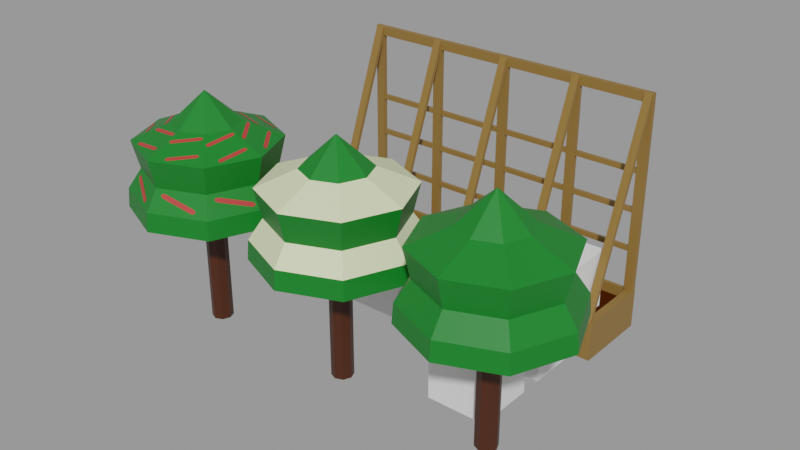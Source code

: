 # Source: Cofe.blend  (saved by Blender 2.90.8; exported with 4.5.12 LTS)
import bpy
from mathutils import Matrix  # noqa: F401  (used for matrix-valued properties, if any)

bpy.ops.wm.read_factory_settings(use_empty=True)
scene = bpy.context.scene
scene.name = 'With bed'

# ---- collections
col_places = bpy.data.collections.new('Places'); scene.collection.children.link(col_places)
col_test = bpy.data.collections.new('Test'); scene.collection.children.link(col_test)

# ---- materials (node trees are filled in below, after node groups)
mat_wood = bpy.data.materials.new('Wood')
mat_wood.use_transparent_shadow = False
mat_ground = bpy.data.materials.new('Ground')
mat_ground.use_transparent_shadow = False
mat_grass_green = bpy.data.materials.new('Grass green')
mat_grass_green.use_transparent_shadow = False
mat_trunk = bpy.data.materials.new('Trunk')
mat_trunk.use_transparent_shadow = False
mat_cofe_main = bpy.data.materials.new('Cofe main')
mat_cofe_main.use_transparent_shadow = False
mat_white_flower = bpy.data.materials.new('White Flower')
mat_white_flower.use_transparent_shadow = False

# ---- node groups
ng_auto_smooth = bpy.data.node_groups.new('Auto Smooth', 'GeometryNodeTree')
_s = ng_auto_smooth.interface.new_socket(name='Geometry', in_out='OUTPUT', socket_type='NodeSocketGeometry')
_s = ng_auto_smooth.interface.new_socket(name='Geometry', in_out='INPUT', socket_type='NodeSocketGeometry')
_s = ng_auto_smooth.interface.new_socket(name='Angle', in_out='INPUT', socket_type='NodeSocketFloat')
_s.subtype = 'ANGLE'
_s.min_value = 0.0
_s.max_value = 3.142
ng_auto_smooth.is_modifier = True
_N = ng_auto_smooth.nodes; _L = ng_auto_smooth.links
n0 = _N.new('NodeGroupOutput'); n0.name = 'Group Output'; n0.location = (480, -100)
n1 = _N.new('NodeGroupInput'); n1.name = 'Group Input'; n1.location = (-420, -300)
n2 = _N.new('NodeGroupInput'); n2.name = 'Group Input.001'; n2.location = (-60, -100)
n3 = _N.new('GeometryNodeSetShadeSmooth'); n3.name = 'Set Shade Smooth'; n3.location = (120, -100)
n3.domain = 'EDGE'
n4 = _N.new('GeometryNodeSetShadeSmooth'); n4.name = 'Set Shade Smooth.001'; n4.location = (300, -100)
n5 = _N.new('GeometryNodeInputMeshEdgeAngle'); n5.name = 'Edge Angle'; n5.location = (-420, -220)
n6 = _N.new('GeometryNodeInputEdgeSmooth'); n6.name = 'Is Edge Smooth'; n6.location = (-60, -160)
n7 = _N.new('GeometryNodeInputShadeSmooth'); n7.name = 'Is Face Smooth'; n7.location = (-240, -340)
n8 = _N.new('FunctionNodeBooleanMath'); n8.name = 'Boolean Math'; n8.location = (-60, -220)
n9 = _N.new('FunctionNodeCompare'); n9.name = 'Compare'; n9.location = (-240, -180)
n9.operation = 'LESS_EQUAL'
_L.new(n5.outputs[0], n9.inputs[0])
_L.new(n4.outputs[0], n0.inputs[0])
_L.new(n1.outputs[1], n9.inputs[1])
_L.new(n9.outputs[0], n8.inputs[0])
_L.new(n7.outputs[0], n8.inputs[1])
_L.new(n2.outputs[0], n3.inputs[0])
_L.new(n6.outputs[0], n3.inputs[1])
_L.new(n3.outputs[0], n4.inputs[0])
_L.new(n8.outputs[0], n3.inputs[2])
n0.is_active_output = True

# ---- material node trees
mat_wood.use_nodes = True; mat_wood.node_tree.nodes.clear()
_N = mat_wood.node_tree.nodes; _L = mat_wood.node_tree.links
n0 = _N.new('ShaderNodeBsdfPrincipled'); n0.name = 'Principled BSDF'; n0.location = (10, 300)
n0.distribution = 'GGX'
n0.subsurface_method = 'BURLEY'
n0.inputs[0].default_value = (0.2462, 0.1366, 0.03203, 1.0)
n0.inputs[3].default_value = 1.45
n0.inputs[27].default_value = (0.0, 0.0, 0.0, 1.0)
n0.inputs[28].default_value = 1.0
n1 = _N.new('ShaderNodeOutputMaterial'); n1.name = 'Material Output'; n1.location = (300, 300)
_L.new(n0.outputs[0], n1.inputs[0])
n1.is_active_output = True
mat_ground.use_nodes = True; mat_ground.node_tree.nodes.clear()
_N = mat_ground.node_tree.nodes; _L = mat_ground.node_tree.links
n0 = _N.new('ShaderNodeBsdfPrincipled'); n0.name = 'Principled BSDF'; n0.location = (15, 390)
n0.distribution = 'GGX'
n0.subsurface_method = 'BURLEY'
n0.inputs[0].default_value = (0.05522, 0.01159, 0.0, 1.0)
n0.inputs[2].default_value = 0.5996
n0.inputs[3].default_value = 1.45
n0.inputs[13].default_value = 0.0
n0.inputs[27].default_value = (0.0, 0.0, 0.0, 1.0)
n0.inputs[28].default_value = 1.0
n1 = _N.new('ShaderNodeOutputMaterial'); n1.name = 'Material Output'; n1.location = (305, 390)
_L.new(n0.outputs[0], n1.inputs[0])
n1.is_active_output = True
mat_grass_green.use_nodes = True; mat_grass_green.node_tree.nodes.clear()
_N = mat_grass_green.node_tree.nodes; _L = mat_grass_green.node_tree.links
n0 = _N.new('ShaderNodeBsdfPrincipled'); n0.name = 'Principled BSDF'; n0.location = (10, 300)
n0.distribution = 'GGX'
n0.subsurface_method = 'BURLEY'
n0.inputs[0].default_value = (0.00258, 0.1743, 0.0134, 1.0)
n0.inputs[3].default_value = 1.45
n0.inputs[27].default_value = (0.0, 0.0, 0.0, 1.0)
n0.inputs[28].default_value = 1.0
n1 = _N.new('ShaderNodeOutputMaterial'); n1.name = 'Material Output'; n1.location = (300, 300)
_L.new(n0.outputs[0], n1.inputs[0])
n1.is_active_output = True
mat_trunk.use_nodes = True; mat_trunk.node_tree.nodes.clear()
_N = mat_trunk.node_tree.nodes; _L = mat_trunk.node_tree.links
n0 = _N.new('ShaderNodeBsdfPrincipled'); n0.name = 'Principled BSDF'; n0.location = (10, 300)
n0.distribution = 'GGX'
n0.subsurface_method = 'BURLEY'
n0.inputs[0].default_value = (0.05522, 0.01173, 0.001486, 1.0)
n0.inputs[3].default_value = 1.45
n0.inputs[27].default_value = (0.0, 0.0, 0.0, 1.0)
n0.inputs[28].default_value = 1.0
n1 = _N.new('ShaderNodeOutputMaterial'); n1.name = 'Material Output'; n1.location = (300, 300)
_L.new(n0.outputs[0], n1.inputs[0])
n1.is_active_output = True
mat_cofe_main.use_nodes = True; mat_cofe_main.node_tree.nodes.clear()
_N = mat_cofe_main.node_tree.nodes; _L = mat_cofe_main.node_tree.links
n0 = _N.new('ShaderNodeBsdfPrincipled'); n0.name = 'Principled BSDF'; n0.location = (10, 300)
n0.distribution = 'GGX'
n0.subsurface_method = 'BURLEY'
n0.inputs[0].default_value = (0.4699, 0.0342, 0.0329, 1.0)
n0.inputs[3].default_value = 1.45
n0.inputs[27].default_value = (0.0, 0.0, 0.0, 1.0)
n0.inputs[28].default_value = 1.0
n1 = _N.new('ShaderNodeOutputMaterial'); n1.name = 'Material Output'; n1.location = (300, 300)
_L.new(n0.outputs[0], n1.inputs[0])
n1.is_active_output = True
mat_white_flower.use_nodes = True; mat_white_flower.node_tree.nodes.clear()
_N = mat_white_flower.node_tree.nodes; _L = mat_white_flower.node_tree.links
n0 = _N.new('ShaderNodeBsdfPrincipled'); n0.name = 'Principled BSDF'; n0.location = (10, 300)
n0.distribution = 'GGX'
n0.subsurface_method = 'BURLEY'
n0.inputs[0].default_value = (0.7385, 0.8, 0.4854, 1.0)
n0.inputs[3].default_value = 1.45
n0.inputs[27].default_value = (0.0, 0.0, 0.0, 1.0)
n0.inputs[28].default_value = 1.0
n1 = _N.new('ShaderNodeOutputMaterial'); n1.name = 'Material Output'; n1.location = (300, 300)
_L.new(n0.outputs[0], n1.inputs[0])
n1.is_active_output = True

# ---- meshes
me_cube_003 = bpy.data.meshes.new('Cube.003')
me_cube_003.from_pydata([(-1.0, -1.0, -1.0), (-1.0, -1.0, 1.0), (-1.0, 1.0, -1.0), (-1.0, 1.0, 1.0), (1.0, -1.0, -1.0), (1.0, -1.0, 1.0), (1.0, 1.0, -1.0), (1.0, 1.0, 1.0)], [], [(0, 1, 3, 2), (2, 3, 7, 6), (6, 7, 5, 4), (4, 5, 1, 0), (2, 6, 4, 0), (7, 3, 1, 5)])
_uv = me_cube_003.uv_layers.new(name='UVMap')
_uv.uv.foreach_set('vector', [0.375, 0.0, 0.625, 0.0, 0.625, 0.25, 0.375, 0.25, 0.375, 0.25, 0.625, 0.25, 0.625, 0.5, 0.375, 0.5, 0.375, 0.5, 0.625, 0.5, 0.625, 0.75, 0.375, 0.75, 0.375, 0.75, 0.625, 0.75, 0.625, 1.0, 0.375, 1.0, 0.125, 0.5, 0.375, 0.5, 0.375, 0.75, 0.125, 0.75, 0.625, 0.5, 0.875, 0.5, 0.875, 0.75, 0.625, 0.75])
me_cube_003.use_remesh_fix_poles = True
me_cube_003.use_remesh_preserve_attributes = False
me_cube_003.use_mirror_vertex_groups = False
me_cube_003.update()
me_cube_002 = bpy.data.meshes.new('Cube.002')
me_cube_002.from_pydata([(8.0, 0.0, 1.0), (8.0, 0.0, 0.0), (8.0, -1.982, 0.0), (0.0, 0.0, 0.0), (0.0, -1.982, 1.0), (0.0, -1.982, 0.0), (7.806, -1.886, 1.0), (0.194, -1.886, 1.0), (7.806, -0.09613, 1.0), (0.194, -0.09613, 1.0), (8.0, -1.982, 1.0), (0.0, 0.0, 1.0), (7.806, -1.886, 0.7344), (0.194, -1.886, 0.7344), (7.806, -0.09613, 0.7344), (0.194, -0.09613, 0.7344), (0.002396, -0.1194, 1.002), (0.002396, -0.1194, 5.763), (0.002396, -0.0006918, 1.002), (0.002396, -0.0006918, 5.763), (0.242, -0.1194, 1.002), (0.242, -0.1194, 5.763), (0.242, -0.0006918, 1.002), (0.242, -0.0006918, 5.763), (1.884, -0.1194, 1.002), (1.884, -0.1194, 5.763), (1.884, -0.0006918, 1.002), (1.884, -0.0006918, 5.763), (2.123, -0.1194, 1.002), (2.123, -0.1194, 5.763), (2.123, -0.0006918, 1.002), (2.123, -0.0006918, 5.763), (3.884, -0.1194, 1.002), (3.884, -0.1194, 5.763), (3.884, -0.0006918, 1.002), (3.884, -0.0006918, 5.763), (4.123, -0.1194, 1.002), (4.123, -0.1194, 5.763), (4.123, -0.0006918, 1.002), (4.123, -0.0006918, 5.763), (5.884, -0.1194, 1.002), (5.884, -0.1194, 5.763), (5.884, -0.0006918, 1.002), (5.884, -0.0006918, 5.763), (6.123, -0.1194, 1.002), (6.123, -0.1194, 5.763), (6.123, -0.0006918, 1.002), (6.123, -0.0006918, 5.763), (7.75, -0.1194, 1.002), (7.75, -0.1194, 5.763), (7.75, -0.0006918, 1.002), (7.75, -0.0006918, 5.763), (7.99, -0.1194, 1.002), (7.99, -0.1194, 5.763), (7.99, -0.0006918, 1.002), (7.99, -0.0006918, 5.763), (0.003793, -0.1188, 6.002), (7.985, -0.1188, 6.002), (0.003793, -0.0001202, 6.002), (7.985, -0.0001193, 6.002), (0.003793, -0.1188, 5.763), (7.985, -0.1188, 5.763), (0.003793, -0.0001202, 5.763), (7.985, -0.0001193, 5.763), (0.02132, -1.982, 1.0), (0.02268, -0.1186, 6.002), (0.02132, -1.886, 1.0), (0.02268, -0.1194, 5.715), (0.2349, -1.982, 1.0), (0.2363, -0.1186, 6.002), (0.2349, -1.886, 1.0), (0.2363, -0.1194, 5.715), (5.895, -1.982, 1.0), (5.897, -0.1186, 6.002), (5.895, -1.886, 1.0), (5.897, -0.1194, 5.715), (6.099, -1.982, 1.0), (6.1, -0.1186, 6.002), (6.099, -1.886, 1.0), (6.1, -0.1194, 5.715), (3.894, -1.982, 1.0), (3.896, -0.1186, 6.002), (3.894, -1.886, 1.0), (3.896, -0.1194, 5.715), (4.099, -1.982, 1.0), (4.101, -0.1186, 6.002), (4.099, -1.886, 1.0), (4.101, -0.1194, 5.715), (1.896, -1.982, 1.0), (1.897, -0.1186, 6.002), (1.896, -1.886, 1.0), (1.897, -0.1194, 5.715), (2.098, -1.982, 1.0), (2.099, -0.1186, 6.002), (2.098, -1.886, 1.0), (2.099, -0.1194, 5.715), (7.769, -1.982, 1.0), (7.77, -0.1186, 6.002), (7.769, -1.886, 1.0), (7.77, -0.1194, 5.715), (7.961, -1.982, 1.0), (7.962, -0.1186, 6.002), (7.961, -1.886, 1.0), (7.962, -0.1194, 5.715), (7.806, -0.1057, 2.019), (0.1781, -0.1057, 2.019), (7.806, -0.01446, 2.019), (0.1781, -0.01446, 2.019), (7.806, -0.1057, 2.141), (0.1781, -0.1057, 2.141), (7.806, -0.01446, 2.141), (0.1781, -0.01446, 2.141), (7.806, -0.1057, 3.028), (0.1781, -0.1057, 3.028), (7.806, -0.01446, 3.028), (0.1781, -0.01446, 3.028), (7.806, -0.1057, 3.15), (0.1781, -0.1057, 3.15), (7.806, -0.01446, 3.15), (0.1781, -0.01446, 3.15), (7.806, -0.1057, 4.016), (0.1781, -0.1057, 4.016), (7.806, -0.01446, 4.016), (0.1781, -0.01446, 4.016), (7.806, -0.1057, 4.137), (0.1781, -0.1057, 4.137), (7.806, -0.01446, 4.137), (0.1781, -0.01446, 4.137)], [], [(2, 10, 4, 5), (5, 4, 11, 3), (1, 0, 10, 2), (3, 11, 0, 1), (8, 9, 15, 14), (6, 7, 4, 10), (8, 6, 10, 0), (7, 9, 11, 4), (9, 8, 0, 11), (14, 15, 13, 12), (6, 8, 14, 12), (9, 7, 13, 15), (7, 6, 12, 13), (16, 17, 19, 18), (18, 19, 23, 22), (22, 23, 21, 20), (20, 21, 17, 16), (24, 25, 27, 26), (26, 27, 31, 30), (30, 31, 29, 28), (28, 29, 25, 24), (108, 109, 105, 104), (32, 33, 35, 34), (34, 35, 39, 38), (38, 39, 37, 36), (36, 37, 33, 32), (110, 111, 109, 108), (40, 41, 43, 42), (42, 43, 47, 46), (46, 47, 45, 44), (44, 45, 41, 40), (106, 107, 111, 110), (48, 49, 51, 50), (50, 51, 55, 54), (54, 55, 53, 52), (52, 53, 49, 48), (104, 105, 107, 106), (56, 57, 59, 58), (58, 59, 63, 62), (60, 61, 57, 56), (58, 62, 60, 56), (63, 59, 57, 61), (64, 65, 67, 66), (66, 67, 71, 70), (70, 71, 69, 68), (68, 69, 65, 64), (71, 67, 65, 69), (72, 73, 75, 74), (74, 75, 79, 78), (78, 79, 77, 76), (76, 77, 73, 72), (79, 75, 73, 77), (80, 81, 83, 82), (82, 83, 87, 86), (86, 87, 85, 84), (84, 85, 81, 80), (87, 83, 81, 85), (88, 89, 91, 90), (90, 91, 95, 94), (94, 95, 93, 92), (92, 93, 89, 88), (95, 91, 89, 93), (96, 97, 99, 98), (98, 99, 103, 102), (102, 103, 101, 100), (100, 101, 97, 96), (103, 99, 97, 101), (116, 117, 113, 112), (118, 119, 117, 116), (114, 115, 119, 118), (112, 113, 115, 114), (124, 125, 121, 120), (126, 127, 125, 124), (122, 123, 127, 126), (120, 121, 123, 122)])
me_cube_002.polygons.foreach_set('material_index', [0, 0, 0, 0, 0, 0, 0, 0, 0, 1, 0, 0, 0, 0, 0, 0, 0, 0, 0, 0, 0, 0, 0, 0, 0, 0, 0, 0, 0, 0, 0, 0, 0, 0, 0, 0, 0, 0, 0, 0, 0, 0, 0, 0, 0, 0, 0, 0, 0, 0, 0, 0, 0, 0, 0, 0, 0, 0, 0, 0, 0, 0, 0, 0, 0, 0, 0, 0, 0, 0, 0, 0, 0, 0, 0])
_uv = me_cube_002.uv_layers.new(name='UVMap')
_uv.uv.foreach_set('vector', [0.8022, 0.9922, 0.7102, 0.9922, 0.7102, 0.256, 0.8022, 0.256, 0.005136, 0.9889, 0.005136, 0.8302, 0.6402, 0.8302, 0.6402, 0.9889, 0.3475, 0.2409, 0.3475, 0.08205, 0.9831, 0.08205, 0.9831, 0.2409, 0.8336, 0.261, 0.9249, 0.261, 0.9249, 0.9916, 0.8336, 0.9916, 0.9426, 0.9738, 0.9426, 0.2787, 0.9669, 0.2787, 0.9669, 0.9738, 0.6923, 0.9744, 0.6923, 0.2739, 0.7102, 0.256, 0.7102, 0.9922, 0.3784, 0.05123, 0.9523, 0.05123, 0.9831, 0.08205, 0.3475, 0.08205, 0.03593, 0.7994, 0.6094, 0.7994, 0.6402, 0.8302, 0.005136, 0.8302, 0.9426, 0.2787, 0.9426, 0.9738, 0.9249, 0.9916, 0.9249, 0.261, 0.323, 0.009652, 0.323, 0.6648, 0.01212, 0.6648, 0.01212, 0.009652, 0.9523, 0.05123, 0.3784, 0.05123, 0.3784, 0.009026, 0.9523, 0.009026, 0.6094, 0.7994, 0.03593, 0.7994, 0.03593, 0.7572, 0.6094, 0.7572, 0.6923, 0.2739, 0.6923, 0.9744, 0.6679, 0.9744, 0.6679, 0.2739, 0.375, 0.0, 0.625, 0.0, 0.625, 0.25, 0.375, 0.25, 0.375, 0.25, 0.625, 0.25, 0.625, 0.5, 0.375, 0.5, 0.375, 0.5, 0.625, 0.5, 0.625, 0.75, 0.375, 0.75, 0.375, 0.75, 0.625, 0.75, 0.625, 1.0, 0.375, 1.0, 0.375, 0.0, 0.625, 0.0, 0.625, 0.25, 0.375, 0.25, 0.375, 0.25, 0.625, 0.25, 0.625, 0.5, 0.375, 0.5, 0.375, 0.5, 0.625, 0.5, 0.625, 0.75, 0.375, 0.75, 0.375, 0.75, 0.625, 0.75, 0.625, 1.0, 0.375, 1.0, 0.375, 0.75, 0.625, 0.75, 0.625, 1.0, 0.375, 1.0, 0.375, 0.0, 0.625, 0.0, 0.625, 0.25, 0.375, 0.25, 0.375, 0.25, 0.625, 0.25, 0.625, 0.5, 0.375, 0.5, 0.375, 0.5, 0.625, 0.5, 0.625, 0.75, 0.375, 0.75, 0.375, 0.75, 0.625, 0.75, 0.625, 1.0, 0.375, 1.0, 0.375, 0.5, 0.625, 0.5, 0.625, 0.75, 0.375, 0.75, 0.375, 0.0, 0.625, 0.0, 0.625, 0.25, 0.375, 0.25, 0.375, 0.25, 0.625, 0.25, 0.625, 0.5, 0.375, 0.5, 0.375, 0.5, 0.625, 0.5, 0.625, 0.75, 0.375, 0.75, 0.375, 0.75, 0.625, 0.75, 0.625, 1.0, 0.375, 1.0, 0.375, 0.25, 0.625, 0.25, 0.625, 0.5, 0.375, 0.5, 0.375, 0.0, 0.625, 0.0, 0.625, 0.25, 0.375, 0.25, 0.375, 0.25, 0.625, 0.25, 0.625, 0.5, 0.375, 0.5, 0.375, 0.5, 0.625, 0.5, 0.625, 0.75, 0.375, 0.75, 0.375, 0.75, 0.625, 0.75, 0.625, 1.0, 0.375, 1.0, 0.375, 0.0, 0.625, 0.0, 0.625, 0.25, 0.375, 0.25, 0.375, 0.0, 0.6244, 0.0, 0.6244, 0.25, 0.375, 0.25, 0.375, 0.25, 0.6244, 0.25, 0.6244, 0.5, 0.375, 0.5, 0.375, 0.75, 0.6244, 0.75, 0.6244, 1.0, 0.375, 1.0, 0.125, 0.5, 0.375, 0.5, 0.375, 0.75, 0.125, 0.75, 0.6244, 0.5, 0.875, 0.5, 0.875, 0.75, 0.6244, 0.75, 0.375, 0.0, 0.6121, 0.0, 0.6121, 0.25, 0.375, 0.25, 0.375, 0.25, 0.6121, 0.25, 0.6121, 0.5, 0.375, 0.5, 0.375, 0.5, 0.6121, 0.5, 0.6121, 0.75, 0.375, 0.75, 0.375, 0.75, 0.6121, 0.75, 0.6121, 1.0, 0.375, 1.0, 0.6121, 0.5, 0.875, 0.5, 0.875, 0.75, 0.6121, 0.75, 0.375, 0.0, 0.6121, 0.0, 0.6121, 0.25, 0.375, 0.25, 0.375, 0.25, 0.6121, 0.25, 0.6121, 0.5, 0.375, 0.5, 0.375, 0.5, 0.6121, 0.5, 0.6121, 0.75, 0.375, 0.75, 0.375, 0.75, 0.6121, 0.75, 0.6121, 1.0, 0.375, 1.0, 0.6121, 0.5, 0.875, 0.5, 0.875, 0.75, 0.6121, 0.75, 0.375, 0.0, 0.6121, 0.0, 0.6121, 0.25, 0.375, 0.25, 0.375, 0.25, 0.6121, 0.25, 0.6121, 0.5, 0.375, 0.5, 0.375, 0.5, 0.6121, 0.5, 0.6121, 0.75, 0.375, 0.75, 0.375, 0.75, 0.6121, 0.75, 0.6121, 1.0, 0.375, 1.0, 0.6121, 0.5, 0.875, 0.5, 0.875, 0.75, 0.6121, 0.75, 0.375, 0.0, 0.6121, 0.0, 0.6121, 0.25, 0.375, 0.25, 0.375, 0.25, 0.6121, 0.25, 0.6121, 0.5, 0.375, 0.5, 0.375, 0.5, 0.6121, 0.5, 0.6121, 0.75, 0.375, 0.75, 0.375, 0.75, 0.6121, 0.75, 0.6121, 1.0, 0.375, 1.0, 0.6121, 0.5, 0.875, 0.5, 0.875, 0.75, 0.6121, 0.75, 0.375, 0.0, 0.6121, 0.0, 0.6121, 0.25, 0.375, 0.25, 0.375, 0.25, 0.6121, 0.25, 0.6121, 0.5, 0.375, 0.5, 0.375, 0.5, 0.6121, 0.5, 0.6121, 0.75, 0.375, 0.75, 0.375, 0.75, 0.6121, 0.75, 0.6121, 1.0, 0.375, 1.0, 0.6121, 0.5, 0.875, 0.5, 0.875, 0.75, 0.6121, 0.75, 0.375, 0.75, 0.625, 0.75, 0.625, 1.0, 0.375, 1.0, 0.375, 0.5, 0.625, 0.5, 0.625, 0.75, 0.375, 0.75, 0.375, 0.25, 0.625, 0.25, 0.625, 0.5, 0.375, 0.5, 0.375, 0.0, 0.625, 0.0, 0.625, 0.25, 0.375, 0.25, 0.375, 0.75, 0.625, 0.75, 0.625, 1.0, 0.375, 1.0, 0.375, 0.5, 0.625, 0.5, 0.625, 0.75, 0.375, 0.75, 0.375, 0.25, 0.625, 0.25, 0.625, 0.5, 0.375, 0.5, 0.375, 0.0, 0.625, 0.0, 0.625, 0.25, 0.375, 0.25])
me_cube_002.materials.append(mat_wood)
me_cube_002.materials.append(mat_ground)
me_cube_002.use_remesh_preserve_volume = False
me_cube_002.use_remesh_preserve_attributes = False
me_cube_002.use_mirror_vertex_groups = False
me_cube_002.update()
me_sphere_004 = bpy.data.meshes.new('Sphere.004')
me_sphere_004.from_pydata([(3.619e-08, 0.8155, 5.135), (2.518e-08, 1.916, 3.539), (-1.379e-07, 8.374e-09, 5.879), (0.5766, 0.5766, 5.135), (1.24, 1.24, 4.731), (1.121, 1.121, 4.029), (1.355, 1.355, 3.539), (1.381, 1.381, 3.072), (0.2621, 1.219e-07, 0.02235), (0.8155, 1.542e-07, 5.135), (1.753, 2.194e-07, 4.731), (1.585, 1.614e-07, 4.029), (1.916, 2.711e-07, 3.539), (1.953, 1.629e-07, 3.072), (0.1854, -0.1854, 0.02235), (4.604e-08, -0.2621, 0.02235), (0.5766, -0.5766, 5.135), (1.24, -1.24, 4.731), (1.121, -1.121, 4.029), (1.355, -1.355, 3.539), (1.381, -1.381, 3.072), (0.1854, 0.1854, 2.718), (-0.1854, -0.1854, 0.02235), (-4.073e-08, -0.8155, 5.135), (9.751e-08, -1.753, 4.731), (7.476e-08, -1.585, 4.029), (5.271e-08, -1.916, 3.539), (2.629e-08, -1.953, 3.072), (-0.2621, 1.219e-07, 0.02235), (-0.1854, 0.1854, 0.02235), (-0.5766, -0.5766, 5.135), (-1.24, -1.24, 4.731), (-1.121, -1.121, 4.029), (-1.355, -1.355, 3.539), (-1.381, -1.381, 3.072), (3.822e-08, 0.2621, 0.02235), (0.1854, 0.1854, 0.02235), (-0.8155, 2.514e-07, 5.135), (-1.753, 9.87e-08, 4.731), (-1.585, 2.086e-07, 4.029), (-1.916, 2.051e-07, 3.539), (-1.953, 1.629e-07, 3.072), (3.822e-08, 0.2621, 2.718), (-0.1854, 0.1854, 2.718), (-0.5766, 0.5766, 5.135), (-1.24, 1.24, 4.731), (-1.121, 1.121, 4.029), (-1.355, 1.355, 3.539), (-1.381, 1.381, 3.072), (-0.2621, 1.219e-07, 2.718), (-0.1854, -0.1854, 2.718), (4.604e-08, -0.2621, 2.718), (-8.35e-08, 1.753, 4.731), (7.476e-08, 1.585, 4.029), (0.1854, -0.1854, 2.718), (-3.192e-08, 1.953, 3.072), (0.2621, 1.219e-07, 2.718), (0.3139, -1.497, 4.793), (0.3437, -1.532, 4.771), (0.5815, -1.266, 4.843), (0.9061, -1.108, 4.85), (0.6355, -1.328, 4.804), (0.3058, -0.8867, 5.056), (0.339, -1.453, 4.807), (0.9158, -1.06, 4.869), (0.8781, -1.141, 4.841), (0.8241, -1.079, 4.88), (0.8617, -1.058, 4.882), (0.3929, -1.515, 4.768), (1.028, -1.394, 3.692), (0.3668, -1.528, 4.767), (0.06795, -1.153, 4.984), (0.03816, -1.118, 5.006), (0.3181, -1.522, 4.781), (0.3206, -1.476, 4.8), (0.6098, -1.534, 3.741), (0.6189, -0.6708, 5.09), (0.1766, -1.612, 3.892), (0.9972, -1.444, 3.635), (0.6457, -0.6994, 5.072), (0.04489, -1.097, 5.013), (0.04239, -1.143, 4.993), (0.0911, -1.149, 4.98), (0.9214, -1.078, 4.859), (0.1804, -1.582, 3.934), (0.1172, -1.136, 4.981), (0.8946, -1.05, 4.878), (1.021, -1.43, 3.642), (0.5859, -0.6786, 5.094), (0.5484, -0.6996, 5.092), (0.6023, -0.762, 5.053), (0.6401, -0.6807, 5.082), (0.06326, -1.074, 5.02), (0.3598, -0.9491, 5.017), (0.6304, -0.7289, 5.062), (1.04, -1.409, 3.662), (1.007, -1.389, 3.711), (0.9749, -1.391, 3.726), (0.2092, -1.616, 3.866), (0.2569, -1.611, 3.845), (0.269, -1.546, 3.935), (0.1686, -1.598, 3.917), (0.9628, -1.457, 3.637), (0.622, -1.469, 3.831), (0.2183, -1.564, 3.939), (-0.3161, 1.5, 4.793), (-0.3459, 1.535, 4.771), (-0.5838, 1.269, 4.843), (-0.9083, 1.111, 4.85), (-0.6377, 1.331, 4.804), (-0.3081, 0.8896, 5.056), (-0.3412, 1.456, 4.807), (-0.918, 1.063, 4.869), (-0.8803, 1.144, 4.841), (-0.8264, 1.081, 4.88), (-0.8639, 1.061, 4.882), (-0.3952, 1.518, 4.768), (-1.031, 1.397, 3.692), (-0.3691, 1.531, 4.767), (-0.07021, 1.156, 4.984), (-0.04042, 1.121, 5.006), (-0.3204, 1.525, 4.781), (-0.3229, 1.479, 4.8), (-0.6121, 1.537, 3.741), (-0.6211, 0.6738, 5.09), (-0.1788, 1.615, 3.892), (-0.9994, 1.447, 3.635), (-0.6479, 0.7023, 5.072), (-0.04715, 1.1, 5.013), (-0.04465, 1.146, 4.993), (-0.09336, 1.152, 4.98), (-0.9237, 1.081, 4.859), (-0.1827, 1.585, 3.934), (-0.1195, 1.139, 4.981), (-0.8968, 1.053, 4.878), (-1.023, 1.433, 3.642), (-0.5882, 0.6815, 5.094), (-0.5506, 0.7025, 5.092), (-0.6046, 0.7649, 5.053), (-0.6423, 0.6836, 5.082), (-0.06552, 1.077, 5.02), (-0.362, 0.952, 5.017), (-0.6326, 0.7318, 5.062), (-1.042, 1.412, 3.662), (-1.009, 1.392, 3.711), (-0.9772, 1.394, 3.726), (-0.2115, 1.619, 3.866), (-0.2591, 1.614, 3.845), (-0.2713, 1.549, 3.935), (-0.1708, 1.601, 3.917), (-0.9651, 1.459, 3.637), (-0.6242, 1.471, 3.831), (-0.2205, 1.566, 3.939), (-0.838, -1.281, 4.793), (-0.8417, -1.327, 4.771), (-0.4851, -1.307, 4.843), (-0.1441, -1.424, 4.85), (-0.4911, -1.389, 4.804), (-0.4121, -0.8436, 5.056), (-0.7889, -1.267, 4.807), (-0.1031, -1.397, 4.869), (-0.1872, -1.428, 4.841), (-0.1813, -1.346, 4.88), (-0.1399, -1.358, 4.882), (-0.7949, -1.35, 4.768), (-0.2597, -1.713, 3.692), (-0.8226, -1.34, 4.767), (-0.7687, -0.8638, 4.984), (-0.765, -0.818, 5.006), (-0.853, -1.302, 4.781), (-0.8181, -1.271, 4.8), (-0.6546, -1.516, 3.741), (-0.03812, -0.9123, 5.09), (-1.016, -1.265, 3.892), (-0.3173, -1.726, 3.635), (-0.03931, -0.9515, 5.072), (-0.7451, -0.8076, 5.013), (-0.78, -0.8389, 4.993), (-0.7496, -0.8774, 4.98), (-0.1123, -1.414, 4.859), (-0.9922, -1.246, 3.934), (-0.7219, -0.8867, 4.981), (-0.1111, -1.375, 4.878), (-0.2906, -1.734, 3.642), (-0.0669, -0.8946, 5.094), (-0.1083, -0.8828, 5.092), (-0.1142, -0.9651, 5.053), (-0.03011, -0.9343, 5.082), (-0.7159, -0.8044, 5.02), (-0.4181, -0.9259, 5.017), (-0.07105, -0.9616, 5.062), (-0.262, -1.732, 3.662), (-0.2715, -1.694, 3.711), (-0.2959, -1.674, 3.726), (-0.9963, -1.291, 3.866), (-0.9587, -1.321, 3.845), (-0.9041, -1.284, 3.935), (-1.012, -1.25, 3.917), (-0.3505, -1.711, 3.637), (-0.6, -1.479, 3.831), (-0.9526, -1.26, 3.939), (0.8358, 1.284, 4.793), (0.8394, 1.33, 4.771), (0.4829, 1.309, 4.843), (0.1418, 1.427, 4.85), (0.4888, 1.392, 4.804), (0.4098, 0.8465, 5.056), (0.7867, 1.27, 4.807), (0.1009, 1.4, 4.869), (0.185, 1.431, 4.841), (0.179, 1.349, 4.88), (0.1377, 1.36, 4.882), (0.7927, 1.353, 4.768), (0.2575, 1.716, 3.692), (0.8204, 1.343, 4.767), (0.7664, 0.8667, 4.984), (0.7627, 0.8209, 5.006), (0.8507, 1.305, 4.781), (0.8159, 1.273, 4.8), (0.6524, 1.519, 3.741), (0.03586, 0.9152, 5.09), (1.014, 1.268, 3.892), (0.315, 1.729, 3.635), (0.03706, 0.9544, 5.072), (0.7429, 0.8105, 5.013), (0.7777, 0.8418, 4.993), (0.7473, 0.8803, 4.98), (0.1101, 1.417, 4.859), (0.9899, 1.249, 3.934), (0.7196, 0.8896, 4.981), (0.1089, 1.378, 4.878), (0.2883, 1.737, 3.642), (0.06465, 0.8975, 5.094), (0.106, 0.8857, 5.092), (0.112, 0.968, 5.053), (0.02785, 0.9372, 5.082), (0.7137, 0.8073, 5.02), (0.4158, 0.9288, 5.017), (0.0688, 0.9645, 5.062), (0.2598, 1.735, 3.662), (0.2693, 1.697, 3.711), (0.2936, 1.677, 3.726), (0.9941, 1.294, 3.866), (0.9564, 1.324, 3.845), (0.9018, 1.286, 3.935), (1.01, 1.253, 3.917), (0.3483, 1.714, 3.637), (0.5977, 1.482, 3.831), (0.9504, 1.263, 3.939), (-1.5, -0.3135, 4.793), (-1.535, -0.3433, 4.771), (-1.268, -0.5812, 4.843), (-1.111, -0.9058, 4.85), (-1.331, -0.6352, 4.804), (-0.8893, -0.3055, 5.056), (-1.455, -0.3386, 4.807), (-1.062, -0.9154, 4.869), (-1.144, -0.8777, 4.841), (-1.081, -0.8238, 4.88), (-1.06, -0.8613, 4.882), (-1.518, -0.3926, 4.768), (-1.396, -1.028, 3.692), (-1.531, -0.3665, 4.767), (-1.156, -0.06762, 4.984), (-1.121, -0.03783, 5.006), (-1.525, -0.3178, 4.781), (-1.478, -0.3203, 4.8), (-1.536, -0.6095, 3.741), (-0.6734, -0.6185, 5.09), (-1.615, -0.1762, 3.892), (-1.446, -0.9968, 3.635), (-0.7019, -0.6454, 5.072), (-1.099, -0.04457, 5.013), (-1.146, -0.04206, 4.993), (-1.152, -0.09077, 4.98), (-1.081, -0.9211, 4.859), (-1.584, -0.1801, 3.934), (-1.139, -0.1169, 4.981), (-1.052, -0.8942, 4.878), (-1.433, -1.021, 3.642), (-0.6812, -0.5856, 5.094), (-0.7022, -0.5481, 5.092), (-0.7645, -0.602, 5.053), (-0.6833, -0.6397, 5.082), (-1.076, -0.06294, 5.02), (-0.9517, -0.3595, 5.017), (-0.7315, -0.6301, 5.062), (-1.411, -1.04, 3.662), (-1.391, -1.006, 3.711), (-1.394, -0.9746, 3.726), (-1.619, -0.2089, 3.866), (-1.613, -0.2566, 3.845), (-1.548, -0.2687, 3.935), (-1.601, -0.1683, 3.917), (-1.459, -0.9625, 3.637), (-1.471, -0.6216, 3.831), (-1.566, -0.218, 3.939), (1.497, 0.3165, 4.793), (1.532, 0.3462, 4.771), (1.266, 0.5841, 4.843), (1.108, 0.9087, 4.85), (1.328, 0.6381, 4.804), (0.887, 0.3084, 5.056), (1.453, 0.3416, 4.807), (1.06, 0.9183, 4.869), (1.141, 0.8806, 4.841), (1.079, 0.8267, 4.88), (1.058, 0.8642, 4.882), (1.515, 0.3955, 4.768), (1.394, 1.031, 3.692), (1.529, 0.3694, 4.767), (1.153, 0.07053, 4.984), (1.118, 0.04074, 5.006), (1.523, 0.3207, 4.781), (1.476, 0.3232, 4.8), (1.534, 0.6124, 3.741), (0.6712, 0.6214, 5.09), (1.612, 0.1791, 3.892), (1.444, 0.9997, 3.635), (0.6997, 0.6483, 5.072), (1.097, 0.04747, 5.013), (1.144, 0.04497, 4.993), (1.15, 0.09368, 4.98), (1.079, 0.924, 4.859), (1.582, 0.183, 3.934), (1.137, 0.1198, 4.981), (1.05, 0.8971, 4.878), (1.431, 1.024, 3.642), (0.679, 0.5885, 5.094), (0.6999, 0.551, 5.092), (0.7623, 0.6049, 5.053), (0.681, 0.6426, 5.082), (1.074, 0.06585, 5.02), (0.9494, 0.3624, 5.017), (0.7293, 0.633, 5.062), (1.409, 1.043, 3.662), (1.389, 1.009, 3.711), (1.392, 0.9775, 3.726), (1.617, 0.2118, 3.866), (1.611, 0.2595, 3.845), (1.546, 0.2716, 3.935), (1.598, 0.1712, 3.917), (1.457, 0.9654, 3.637), (1.469, 0.6245, 3.831), (1.564, 0.2209, 3.939), (-1.283, 0.8383, 4.793), (-1.329, 0.842, 4.771), (-1.309, 0.4854, 4.843), (-1.427, 0.1444, 4.85), (-1.391, 0.4914, 4.804), (-0.8462, 0.4124, 5.056), (-1.27, 0.7893, 4.807), (-1.4, 0.1035, 4.869), (-1.431, 0.1876, 4.841), (-1.348, 0.1816, 4.88), (-1.36, 0.1403, 4.882), (-1.352, 0.7952, 4.768), (-1.716, 0.26, 3.692), (-1.343, 0.8229, 4.767), (-0.8664, 0.769, 4.984), (-0.8205, 0.7653, 5.006), (-1.304, 0.8533, 4.781), (-1.273, 0.8185, 4.8), (-1.519, 0.6549, 3.741), (-0.9149, 0.03845, 5.09), (-1.268, 1.017, 3.892), (-1.729, 0.3176, 3.635), (-0.954, 0.03964, 5.072), (-0.8102, 0.7454, 5.013), (-0.8415, 0.7803, 4.993), (-0.88, 0.7499, 4.98), (-1.417, 0.1127, 4.859), (-1.249, 0.9925, 3.934), (-0.8893, 0.7222, 4.981), (-1.378, 0.1115, 4.878), (-1.736, 0.2909, 3.642), (-0.8972, 0.06723, 5.094), (-0.8854, 0.1086, 5.092), (-0.9677, 0.1145, 5.053), (-0.9369, 0.03043, 5.082), (-0.807, 0.7163, 5.02), (-0.9285, 0.4184, 5.017), (-0.9641, 0.07138, 5.062), (-1.734, 0.2623, 3.662), (-1.697, 0.2718, 3.711), (-1.676, 0.2962, 3.726), (-1.294, 0.9967, 3.866), (-1.324, 0.959, 3.845), (-1.286, 0.9044, 3.935), (-1.252, 1.013, 3.917), (-1.714, 0.3508, 3.637), (-1.481, 0.6003, 3.831), (-1.263, 0.953, 3.939), (1.281, -0.8354, 4.793), (1.327, -0.8391, 4.771), (1.307, -0.4825, 4.843), (1.425, -0.1415, 4.85), (1.389, -0.4885, 4.804), (0.8439, -0.4095, 5.056), (1.268, -0.7864, 4.807), (1.398, -0.1005, 4.869), (1.428, -0.1847, 4.841), (1.346, -0.1787, 4.88), (1.358, -0.1373, 4.882), (1.35, -0.7923, 4.768), (1.713, -0.2571, 3.692), (1.341, -0.82, 4.767), (0.8641, -0.7661, 4.984), (0.8183, -0.7624, 5.006), (1.302, -0.8504, 4.781), (1.271, -0.8155, 4.8), (1.516, -0.652, 3.741), (0.9127, -0.03554, 5.09), (1.265, -1.014, 3.892), (1.727, -0.3147, 3.635), (0.9518, -0.03673, 5.072), (0.8079, -0.7425, 5.013), (0.8392, -0.7774, 4.993), (0.8778, -0.747, 4.98), (1.415, -0.1098, 4.859), (1.247, -0.9896, 3.934), (0.887, -0.7193, 4.981), (1.376, -0.1086, 4.878), (1.734, -0.288, 3.642), (0.8949, -0.06432, 5.094), (0.8831, -0.1057, 5.092), (0.9654, -0.1116, 5.053), (0.9346, -0.02753, 5.082), (0.8047, -0.7133, 5.02), (0.9262, -0.4155, 5.017), (0.9619, -0.06847, 5.062), (1.732, -0.2594, 3.662), (1.695, -0.2689, 3.711), (1.674, -0.2933, 3.726), (1.292, -0.9938, 3.866), (1.321, -0.9561, 3.845), (1.284, -0.9015, 3.935), (1.25, -1.01, 3.917), (1.711, -0.3479, 3.637), (1.479, -0.5974, 3.831), (1.261, -0.9501, 3.939)], [], [(1, 53, 5, 6), (52, 0, 3, 4), (55, 1, 6, 7), (53, 52, 4, 5), (0, 2, 3), (55, 7, 21, 42), (7, 6, 12, 13), (5, 4, 10, 11), (3, 2, 9), (27, 34, 50, 51), (6, 5, 11, 12), (4, 3, 9, 10), (13, 12, 19, 20), (11, 10, 17, 18), (9, 2, 16), (48, 55, 42, 43), (12, 11, 18, 19), (10, 9, 16, 17), (20, 19, 26, 27), (18, 17, 24, 25), (16, 2, 23), (13, 20, 54, 56), (19, 18, 25, 26), (17, 16, 23, 24), (25, 24, 31, 32), (23, 2, 30), (7, 13, 56, 21), (26, 25, 32, 33), (24, 23, 30, 31), (27, 26, 33, 34), (30, 2, 37), (34, 41, 49, 50), (33, 32, 39, 40), (31, 30, 37, 38), (34, 33, 40, 41), (32, 31, 38, 39), (41, 48, 43, 49), (40, 39, 46, 47), (38, 37, 44, 45), (41, 40, 47, 48), (39, 38, 45, 46), (37, 2, 44), (20, 27, 51, 54), (47, 46, 53, 1), (45, 44, 0, 52), (48, 47, 1, 55), (46, 45, 52, 53), (44, 2, 0), (50, 49, 28, 22), (21, 56, 8, 36), (56, 54, 14, 8), (54, 51, 15, 14), (42, 21, 36, 35), (43, 42, 35, 29), (51, 50, 22, 15), (49, 43, 29, 28), (94, 79, 91, 76, 88, 89, 90), (59, 61, 65, 66), (63, 68, 61, 59), (62, 93, 90, 89), (73, 58, 70, 68, 63, 74, 57), (60, 83, 64, 86, 67, 66, 65), (81, 71, 82, 85, 92, 80, 72), (92, 85, 93, 62), (104, 84, 101, 77, 98, 99, 100), (75, 103, 100, 99), (95, 69, 96, 97, 102, 78, 87), (102, 97, 103, 75), (142, 127, 139, 124, 136, 137, 138), (107, 109, 113, 114), (111, 116, 109, 107), (110, 141, 138, 137), (121, 106, 118, 116, 111, 122, 105), (108, 131, 112, 134, 115, 114, 113), (129, 119, 130, 133, 140, 128, 120), (140, 133, 141, 110), (152, 132, 149, 125, 146, 147, 148), (123, 151, 148, 147), (143, 117, 144, 145, 150, 126, 135), (150, 145, 151, 123), (190, 175, 187, 172, 184, 185, 186), (155, 157, 161, 162), (159, 164, 157, 155), (158, 189, 186, 185), (169, 154, 166, 164, 159, 170, 153), (156, 179, 160, 182, 163, 162, 161), (177, 167, 178, 181, 188, 176, 168), (188, 181, 189, 158), (200, 180, 197, 173, 194, 195, 196), (171, 199, 196, 195), (191, 165, 192, 193, 198, 174, 183), (198, 193, 199, 171), (238, 223, 235, 220, 232, 233, 234), (203, 205, 209, 210), (207, 212, 205, 203), (206, 237, 234, 233), (217, 202, 214, 212, 207, 218, 201), (204, 227, 208, 230, 211, 210, 209), (225, 215, 226, 229, 236, 224, 216), (236, 229, 237, 206), (248, 228, 245, 221, 242, 243, 244), (219, 247, 244, 243), (239, 213, 240, 241, 246, 222, 231), (246, 241, 247, 219), (286, 271, 283, 268, 280, 281, 282), (251, 253, 257, 258), (255, 260, 253, 251), (254, 285, 282, 281), (265, 250, 262, 260, 255, 266, 249), (252, 275, 256, 278, 259, 258, 257), (273, 263, 274, 277, 284, 272, 264), (284, 277, 285, 254), (296, 276, 293, 269, 290, 291, 292), (267, 295, 292, 291), (287, 261, 288, 289, 294, 270, 279), (294, 289, 295, 267), (334, 319, 331, 316, 328, 329, 330), (299, 301, 305, 306), (303, 308, 301, 299), (302, 333, 330, 329), (313, 298, 310, 308, 303, 314, 297), (300, 323, 304, 326, 307, 306, 305), (321, 311, 322, 325, 332, 320, 312), (332, 325, 333, 302), (344, 324, 341, 317, 338, 339, 340), (315, 343, 340, 339), (335, 309, 336, 337, 342, 318, 327), (342, 337, 343, 315), (382, 367, 379, 364, 376, 377, 378), (347, 349, 353, 354), (351, 356, 349, 347), (350, 381, 378, 377), (361, 346, 358, 356, 351, 362, 345), (348, 371, 352, 374, 355, 354, 353), (369, 359, 370, 373, 380, 368, 360), (380, 373, 381, 350), (392, 372, 389, 365, 386, 387, 388), (363, 391, 388, 387), (383, 357, 384, 385, 390, 366, 375), (390, 385, 391, 363), (430, 415, 427, 412, 424, 425, 426), (395, 397, 401, 402), (399, 404, 397, 395), (398, 429, 426, 425), (409, 394, 406, 404, 399, 410, 393), (396, 419, 400, 422, 403, 402, 401), (417, 407, 418, 421, 428, 416, 408), (428, 421, 429, 398), (440, 420, 437, 413, 434, 435, 436), (411, 439, 436, 435), (431, 405, 432, 433, 438, 414, 423), (438, 433, 439, 411)])
me_sphere_004.polygons.foreach_set('material_index', [0, 0, 0, 0, 0, 0, 0, 0, 0, 0, 0, 0, 0, 0, 0, 0, 0, 0, 0, 0, 0, 0, 0, 0, 0, 0, 0, 0, 0, 0, 0, 0, 0, 0, 0, 0, 0, 0, 0, 0, 0, 0, 0, 0, 0, 0, 0, 0, 1, 1, 1, 1, 1, 1, 1, 1, 2, 2, 2, 2, 2, 2, 2, 2, 2, 2, 2, 2, 2, 2, 2, 2, 2, 2, 2, 2, 2, 2, 2, 2, 2, 2, 2, 2, 2, 2, 2, 2, 2, 2, 2, 2, 2, 2, 2, 2, 2, 2, 2, 2, 2, 2, 2, 2, 2, 2, 2, 2, 2, 2, 2, 2, 2, 2, 2, 2, 2, 2, 2, 2, 2, 2, 2, 2, 2, 2, 2, 2, 2, 2, 2, 2, 2, 2, 2, 2, 2, 2, 2, 2, 2, 2, 2, 2, 2, 2, 2, 2, 2, 2, 2, 2])
_uv = me_sphere_004.uv_layers.new(name='UVMap')
_uv.uv.foreach_set('vector', [0.75, 0.3333, 0.75, 0.5, 0.625, 0.5, 0.625, 0.3333, 0.75, 0.6667, 0.75, 0.8333, 0.625, 0.8333, 0.625, 0.6667, 0.75, 0.1667, 0.75, 0.3333, 0.625, 0.3333, 0.625, 0.1667, 0.75, 0.5, 0.75, 0.6667, 0.625, 0.6667, 0.625, 0.5, 0.75, 0.8333, 0.6875, 1.0, 0.625, 0.8333, 0.75, 0.1667, 0.625, 0.1667, 0.625, 0.1667, 0.75, 0.1667, 0.625, 0.1667, 0.625, 0.3333, 0.5, 0.3333, 0.5, 0.1667, 0.625, 0.5, 0.625, 0.6667, 0.5, 0.6667, 0.5, 0.5, 0.625, 0.8333, 0.5625, 1.0, 0.5, 0.8333, 0.25, 0.1667, 0.125, 0.1667, 0.125, 0.1667, 0.25, 0.1667, 0.625, 0.3333, 0.625, 0.5, 0.5, 0.5, 0.5, 0.3333, 0.625, 0.6667, 0.625, 0.8333, 0.5, 0.8333, 0.5, 0.6667, 0.5, 0.1667, 0.5, 0.3333, 0.375, 0.3333, 0.375, 0.1667, 0.5, 0.5, 0.5, 0.6667, 0.375, 0.6667, 0.375, 0.5, 0.5, 0.8333, 0.4375, 1.0, 0.375, 0.8333, 0.875, 0.1667, 0.75, 0.1667, 0.75, 0.1667, 0.875, 0.1667, 0.5, 0.3333, 0.5, 0.5, 0.375, 0.5, 0.375, 0.3333, 0.5, 0.6667, 0.5, 0.8333, 0.375, 0.8333, 0.375, 0.6667, 0.375, 0.1667, 0.375, 0.3333, 0.25, 0.3333, 0.25, 0.1667, 0.375, 0.5, 0.375, 0.6667, 0.25, 0.6667, 0.25, 0.5, 0.375, 0.8333, 0.3125, 1.0, 0.25, 0.8333, 0.5, 0.1667, 0.375, 0.1667, 0.375, 0.1667, 0.5, 0.1667, 0.375, 0.3333, 0.375, 0.5, 0.25, 0.5, 0.25, 0.3333, 0.375, 0.6667, 0.375, 0.8333, 0.25, 0.8333, 0.25, 0.6667, 0.25, 0.5, 0.25, 0.6667, 0.125, 0.6667, 0.125, 0.5, 0.25, 0.8333, 0.1875, 1.0, 0.125, 0.8333, 0.625, 0.1667, 0.5, 0.1667, 0.5, 0.1667, 0.625, 0.1667, 0.25, 0.3333, 0.25, 0.5, 0.125, 0.5, 0.125, 0.3333, 0.25, 0.6667, 0.25, 0.8333, 0.125, 0.8333, 0.125, 0.6667, 0.25, 0.1667, 0.25, 0.3333, 0.125, 0.3333, 0.125, 0.1667, 0.125, 0.8333, 0.0625, 1.0, 0.0, 0.8333, 0.125, 0.1667, 0.0, 0.1667, 0.0, 0.1667, 0.125, 0.1667, 0.125, 0.3333, 0.125, 0.5, 0.0, 0.5, 0.0, 0.3333, 0.125, 0.6667, 0.125, 0.8333, 0.0, 0.8333, 0.0, 0.6667, 0.125, 0.1667, 0.125, 0.3333, 0.0, 0.3333, 0.0, 0.1667, 0.125, 0.5, 0.125, 0.6667, 0.0, 0.6667, 0.0, 0.5, 1.0, 0.1667, 0.875, 0.1667, 0.875, 0.1667, 1.0, 0.1667, 1.0, 0.3333, 1.0, 0.5, 0.875, 0.5, 0.875, 0.3333, 1.0, 0.6667, 1.0, 0.8333, 0.875, 0.8333, 0.875, 0.6667, 1.0, 0.1667, 1.0, 0.3333, 0.875, 0.3333, 0.875, 0.1667, 1.0, 0.5, 1.0, 0.6667, 0.875, 0.6667, 0.875, 0.5, 1.0, 0.8333, 0.9375, 1.0, 0.875, 0.8333, 0.375, 0.1667, 0.25, 0.1667, 0.25, 0.1667, 0.375, 0.1667, 0.875, 0.3333, 0.875, 0.5, 0.75, 0.5, 0.75, 0.3333, 0.875, 0.6667, 0.875, 0.8333, 0.75, 0.8333, 0.75, 0.6667, 0.875, 0.1667, 0.875, 0.3333, 0.75, 0.3333, 0.75, 0.1667, 0.875, 0.5, 0.875, 0.6667, 0.75, 0.6667, 0.75, 0.5, 0.875, 0.8333, 0.8125, 1.0, 0.75, 0.8333, 0.125, 0.1667, 0.0, 0.1667, 0.0, 0.1667, 0.125, 0.1667, 0.625, 0.1667, 0.5, 0.1667, 0.5, 0.1667, 0.625, 0.1667, 0.5, 0.1667, 0.375, 0.1667, 0.375, 0.1667, 0.5, 0.1667, 0.375, 0.1667, 0.25, 0.1667, 0.25, 0.1667, 0.375, 0.1667, 0.75, 0.1667, 0.625, 0.1667, 0.625, 0.1667, 0.75, 0.1667, 0.875, 0.1667, 0.75, 0.1667, 0.75, 0.1667, 0.875, 0.1667, 0.25, 0.1667, 0.125, 0.1667, 0.125, 0.1667, 0.25, 0.1667, 1.0, 0.1667, 0.875, 0.1667, 0.875, 0.1667, 1.0, 0.1667, 1.0, 0.8438, 1.0, 0.9375, 0.5, 0.9375, 0.0, 0.9375, 0.0, 0.8438, 0.0, 0.75, 1.0, 0.75, 0.0, 0.5, 1.0, 0.5, 1.0, 0.75, 0.0, 0.75, 0.0, 0.25, 1.0, 0.25, 1.0, 0.5, 0.0, 0.5, 0.0, 0.5, 1.0, 0.5, 1.0, 0.75, 0.0, 0.75, 0.5, 0.0, 1.0, 0.0, 1.0, 0.125, 1.0, 0.25, 0.0, 0.25, 0.0, 0.125, 0.0, 0.0, 1.0, 0.8438, 1.0, 0.9375, 0.5, 0.9375, 0.0, 0.9375, 0.0, 0.8438, 0.0, 0.75, 1.0, 0.75, 0.5, 0.0, 1.0, 0.0, 1.0, 0.125, 1.0, 0.25, 0.0, 0.25, 0.0, 0.125, 0.0, 0.0, 0.0, 0.25, 1.0, 0.25, 1.0, 0.5, 0.0, 0.5, 1.0, 0.8438, 1.0, 0.9375, 0.5, 0.9375, 0.0, 0.9375, 0.0, 0.8438, 0.0, 0.75, 1.0, 0.75, 0.0, 0.5, 1.0, 0.5, 1.0, 0.75, 0.0, 0.75, 0.5, 0.0, 1.0, 0.0, 1.0, 0.125, 1.0, 0.25, 0.0, 0.25, 0.0, 0.125, 0.0, 0.0, 0.0, 0.25, 1.0, 0.25, 1.0, 0.5, 0.0, 0.5, 1.0, 0.8438, 1.0, 0.9375, 0.5, 0.9375, 0.0, 0.9375, 0.0, 0.8438, 0.0, 0.75, 1.0, 0.75, 0.0, 0.5, 1.0, 0.5, 1.0, 0.75, 0.0, 0.75, 0.0, 0.25, 1.0, 0.25, 1.0, 0.5, 0.0, 0.5, 0.0, 0.5, 1.0, 0.5, 1.0, 0.75, 0.0, 0.75, 0.5, 0.0, 1.0, 0.0, 1.0, 0.125, 1.0, 0.25, 0.0, 0.25, 0.0, 0.125, 0.0, 0.0, 1.0, 0.8438, 1.0, 0.9375, 0.5, 0.9375, 0.0, 0.9375, 0.0, 0.8438, 0.0, 0.75, 1.0, 0.75, 0.5, 0.0, 1.0, 0.0, 1.0, 0.125, 1.0, 0.25, 0.0, 0.25, 0.0, 0.125, 0.0, 0.0, 0.0, 0.25, 1.0, 0.25, 1.0, 0.5, 0.0, 0.5, 1.0, 0.8438, 1.0, 0.9375, 0.5, 0.9375, 0.0, 0.9375, 0.0, 0.8438, 0.0, 0.75, 1.0, 0.75, 0.0, 0.5, 1.0, 0.5, 1.0, 0.75, 0.0, 0.75, 0.5, 0.0, 1.0, 0.0, 1.0, 0.125, 1.0, 0.25, 0.0, 0.25, 0.0, 0.125, 0.0, 0.0, 0.0, 0.25, 1.0, 0.25, 1.0, 0.5, 0.0, 0.5, 1.0, 0.8438, 1.0, 0.9375, 0.5, 0.9375, 0.0, 0.9375, 0.0, 0.8438, 0.0, 0.75, 1.0, 0.75, 0.0, 0.5, 1.0, 0.5, 1.0, 0.75, 0.0, 0.75, 0.0, 0.25, 1.0, 0.25, 1.0, 0.5, 0.0, 0.5, 0.0, 0.5, 1.0, 0.5, 1.0, 0.75, 0.0, 0.75, 0.5, 0.0, 1.0, 0.0, 1.0, 0.125, 1.0, 0.25, 0.0, 0.25, 0.0, 0.125, 0.0, 0.0, 1.0, 0.8438, 1.0, 0.9375, 0.5, 0.9375, 0.0, 0.9375, 0.0, 0.8438, 0.0, 0.75, 1.0, 0.75, 0.5, 0.0, 1.0, 0.0, 1.0, 0.125, 1.0, 0.25, 0.0, 0.25, 0.0, 0.125, 0.0, 0.0, 0.0, 0.25, 1.0, 0.25, 1.0, 0.5, 0.0, 0.5, 1.0, 0.8438, 1.0, 0.9375, 0.5, 0.9375, 0.0, 0.9375, 0.0, 0.8438, 0.0, 0.75, 1.0, 0.75, 0.0, 0.5, 1.0, 0.5, 1.0, 0.75, 0.0, 0.75, 0.5, 0.0, 1.0, 0.0, 1.0, 0.125, 1.0, 0.25, 0.0, 0.25, 0.0, 0.125, 0.0, 0.0, 0.0, 0.25, 1.0, 0.25, 1.0, 0.5, 0.0, 0.5, 1.0, 0.8438, 1.0, 0.9375, 0.5, 0.9375, 0.0, 0.9375, 0.0, 0.8438, 0.0, 0.75, 1.0, 0.75, 0.0, 0.5, 1.0, 0.5, 1.0, 0.75, 0.0, 0.75, 0.0, 0.25, 1.0, 0.25, 1.0, 0.5, 0.0, 0.5, 0.0, 0.5, 1.0, 0.5, 1.0, 0.75, 0.0, 0.75, 0.5, 0.0, 1.0, 0.0, 1.0, 0.125, 1.0, 0.25, 0.0, 0.25, 0.0, 0.125, 0.0, 0.0, 1.0, 0.8438, 1.0, 0.9375, 0.5, 0.9375, 0.0, 0.9375, 0.0, 0.8438, 0.0, 0.75, 1.0, 0.75, 0.5, 0.0, 1.0, 0.0, 1.0, 0.125, 1.0, 0.25, 0.0, 0.25, 0.0, 0.125, 0.0, 0.0, 0.0, 0.25, 1.0, 0.25, 1.0, 0.5, 0.0, 0.5, 1.0, 0.8438, 1.0, 0.9375, 0.5, 0.9375, 0.0, 0.9375, 0.0, 0.8438, 0.0, 0.75, 1.0, 0.75, 0.0, 0.5, 1.0, 0.5, 1.0, 0.75, 0.0, 0.75, 0.5, 0.0, 1.0, 0.0, 1.0, 0.125, 1.0, 0.25, 0.0, 0.25, 0.0, 0.125, 0.0, 0.0, 0.0, 0.25, 1.0, 0.25, 1.0, 0.5, 0.0, 0.5, 1.0, 0.8438, 1.0, 0.9375, 0.5, 0.9375, 0.0, 0.9375, 0.0, 0.8438, 0.0, 0.75, 1.0, 0.75, 0.0, 0.5, 1.0, 0.5, 1.0, 0.75, 0.0, 0.75, 0.0, 0.25, 1.0, 0.25, 1.0, 0.5, 0.0, 0.5, 0.0, 0.5, 1.0, 0.5, 1.0, 0.75, 0.0, 0.75, 0.5, 0.0, 1.0, 0.0, 1.0, 0.125, 1.0, 0.25, 0.0, 0.25, 0.0, 0.125, 0.0, 0.0, 1.0, 0.8438, 1.0, 0.9375, 0.5, 0.9375, 0.0, 0.9375, 0.0, 0.8438, 0.0, 0.75, 1.0, 0.75, 0.5, 0.0, 1.0, 0.0, 1.0, 0.125, 1.0, 0.25, 0.0, 0.25, 0.0, 0.125, 0.0, 0.0, 0.0, 0.25, 1.0, 0.25, 1.0, 0.5, 0.0, 0.5, 1.0, 0.8438, 1.0, 0.9375, 0.5, 0.9375, 0.0, 0.9375, 0.0, 0.8438, 0.0, 0.75, 1.0, 0.75, 0.0, 0.5, 1.0, 0.5, 1.0, 0.75, 0.0, 0.75, 0.5, 0.0, 1.0, 0.0, 1.0, 0.125, 1.0, 0.25, 0.0, 0.25, 0.0, 0.125, 0.0, 0.0, 0.0, 0.25, 1.0, 0.25, 1.0, 0.5, 0.0, 0.5, 1.0, 0.8438, 1.0, 0.9375, 0.5, 0.9375, 0.0, 0.9375, 0.0, 0.8438, 0.0, 0.75, 1.0, 0.75, 0.0, 0.5, 1.0, 0.5, 1.0, 0.75, 0.0, 0.75, 0.0, 0.25, 1.0, 0.25, 1.0, 0.5, 0.0, 0.5, 0.0, 0.5, 1.0, 0.5, 1.0, 0.75, 0.0, 0.75, 0.5, 0.0, 1.0, 0.0, 1.0, 0.125, 1.0, 0.25, 0.0, 0.25, 0.0, 0.125, 0.0, 0.0, 1.0, 0.8438, 1.0, 0.9375, 0.5, 0.9375, 0.0, 0.9375, 0.0, 0.8438, 0.0, 0.75, 1.0, 0.75, 0.5, 0.0, 1.0, 0.0, 1.0, 0.125, 1.0, 0.25, 0.0, 0.25, 0.0, 0.125, 0.0, 0.0, 0.0, 0.25, 1.0, 0.25, 1.0, 0.5, 0.0, 0.5, 1.0, 0.8438, 1.0, 0.9375, 0.5, 0.9375, 0.0, 0.9375, 0.0, 0.8438, 0.0, 0.75, 1.0, 0.75, 0.0, 0.5, 1.0, 0.5, 1.0, 0.75, 0.0, 0.75, 0.5, 0.0, 1.0, 0.0, 1.0, 0.125, 1.0, 0.25, 0.0, 0.25, 0.0, 0.125, 0.0, 0.0, 0.0, 0.25, 1.0, 0.25, 1.0, 0.5, 0.0, 0.5, 1.0, 0.8438, 1.0, 0.9375, 0.5, 0.9375, 0.0, 0.9375, 0.0, 0.8438, 0.0, 0.75, 1.0, 0.75, 0.0, 0.5, 1.0, 0.5, 1.0, 0.75, 0.0, 0.75, 0.0, 0.25, 1.0, 0.25, 1.0, 0.5, 0.0, 0.5, 0.0, 0.5, 1.0, 0.5, 1.0, 0.75, 0.0, 0.75, 0.5, 0.0, 1.0, 0.0, 1.0, 0.125, 1.0, 0.25, 0.0, 0.25, 0.0, 0.125, 0.0, 0.0, 1.0, 0.8438, 1.0, 0.9375, 0.5, 0.9375, 0.0, 0.9375, 0.0, 0.8438, 0.0, 0.75, 1.0, 0.75, 0.5, 0.0, 1.0, 0.0, 1.0, 0.125, 1.0, 0.25, 0.0, 0.25, 0.0, 0.125, 0.0, 0.0, 0.0, 0.25, 1.0, 0.25, 1.0, 0.5, 0.0, 0.5, 1.0, 0.8438, 1.0, 0.9375, 0.5, 0.9375, 0.0, 0.9375, 0.0, 0.8438, 0.0, 0.75, 1.0, 0.75, 0.0, 0.5, 1.0, 0.5, 1.0, 0.75, 0.0, 0.75, 0.5, 0.0, 1.0, 0.0, 1.0, 0.125, 1.0, 0.25, 0.0, 0.25, 0.0, 0.125, 0.0, 0.0, 0.0, 0.25, 1.0, 0.25, 1.0, 0.5, 0.0, 0.5, 1.0, 0.8438, 1.0, 0.9375, 0.5, 0.9375, 0.0, 0.9375, 0.0, 0.8438, 0.0, 0.75, 1.0, 0.75, 0.0, 0.5, 1.0, 0.5, 1.0, 0.75, 0.0, 0.75, 0.0, 0.25, 1.0, 0.25, 1.0, 0.5, 0.0, 0.5, 0.0, 0.5, 1.0, 0.5, 1.0, 0.75, 0.0, 0.75, 0.5, 0.0, 1.0, 0.0, 1.0, 0.125, 1.0, 0.25, 0.0, 0.25, 0.0, 0.125, 0.0, 0.0, 1.0, 0.8438, 1.0, 0.9375, 0.5, 0.9375, 0.0, 0.9375, 0.0, 0.8438, 0.0, 0.75, 1.0, 0.75, 0.5, 0.0, 1.0, 0.0, 1.0, 0.125, 1.0, 0.25, 0.0, 0.25, 0.0, 0.125, 0.0, 0.0, 0.0, 0.25, 1.0, 0.25, 1.0, 0.5, 0.0, 0.5, 1.0, 0.8438, 1.0, 0.9375, 0.5, 0.9375, 0.0, 0.9375, 0.0, 0.8438, 0.0, 0.75, 1.0, 0.75, 0.0, 0.5, 1.0, 0.5, 1.0, 0.75, 0.0, 0.75, 0.5, 0.0, 1.0, 0.0, 1.0, 0.125, 1.0, 0.25, 0.0, 0.25, 0.0, 0.125, 0.0, 0.0, 0.0, 0.25, 1.0, 0.25, 1.0, 0.5, 0.0, 0.5])
me_sphere_004.materials.append(mat_grass_green)
me_sphere_004.materials.append(mat_trunk)
me_sphere_004.materials.append(mat_cofe_main)
me_sphere_004.use_remesh_fix_poles = True
me_sphere_004.use_remesh_preserve_attributes = False
me_sphere_004.use_mirror_vertex_groups = False
me_sphere_004.update()
me_sphere_005 = bpy.data.meshes.new('Sphere.005')
me_sphere_005.from_pydata([(3.619e-08, 0.8155, 5.135), (2.518e-08, 1.916, 3.539), (-1.379e-07, 8.374e-09, 5.879), (0.5766, 0.5766, 5.135), (1.24, 1.24, 4.731), (1.121, 1.121, 4.029), (1.355, 1.355, 3.539), (1.381, 1.381, 3.072), (0.2621, 1.219e-07, 0.02235), (0.8155, 1.542e-07, 5.135), (1.753, 2.194e-07, 4.731), (1.585, 1.614e-07, 4.029), (1.916, 2.711e-07, 3.539), (1.953, 1.629e-07, 3.072), (0.1854, -0.1854, 0.02235), (4.604e-08, -0.2621, 0.02235), (0.5766, -0.5766, 5.135), (1.24, -1.24, 4.731), (1.121, -1.121, 4.029), (1.355, -1.355, 3.539), (1.381, -1.381, 3.072), (0.1854, 0.1854, 2.718), (-0.1854, -0.1854, 0.02235), (-4.073e-08, -0.8155, 5.135), (9.751e-08, -1.753, 4.731), (7.476e-08, -1.585, 4.029), (5.271e-08, -1.916, 3.539), (2.629e-08, -1.953, 3.072), (-0.2621, 1.219e-07, 0.02235), (-0.1854, 0.1854, 0.02235), (-0.5766, -0.5766, 5.135), (-1.24, -1.24, 4.731), (-1.121, -1.121, 4.029), (-1.355, -1.355, 3.539), (-1.381, -1.381, 3.072), (3.822e-08, 0.2621, 0.02235), (0.1854, 0.1854, 0.02235), (-0.8155, 2.514e-07, 5.135), (-1.753, 9.87e-08, 4.731), (-1.585, 2.086e-07, 4.029), (-1.916, 2.051e-07, 3.539), (-1.953, 1.629e-07, 3.072), (3.822e-08, 0.2621, 2.718), (-0.1854, 0.1854, 2.718), (-0.5766, 0.5766, 5.135), (-1.24, 1.24, 4.731), (-1.121, 1.121, 4.029), (-1.355, 1.355, 3.539), (-1.381, 1.381, 3.072), (-0.2621, 1.219e-07, 2.718), (-0.1854, -0.1854, 2.718), (4.604e-08, -0.2621, 2.718), (-8.35e-08, 1.753, 4.731), (7.476e-08, 1.585, 4.029), (0.1854, -0.1854, 2.718), (-3.192e-08, 1.953, 3.072), (0.2621, 1.219e-07, 2.718)], [], [(1, 53, 5, 6), (52, 0, 3, 4), (55, 1, 6, 7), (53, 52, 4, 5), (0, 2, 3), (55, 7, 21, 42), (7, 6, 12, 13), (5, 4, 10, 11), (3, 2, 9), (27, 34, 50, 51), (6, 5, 11, 12), (4, 3, 9, 10), (13, 12, 19, 20), (11, 10, 17, 18), (9, 2, 16), (48, 55, 42, 43), (12, 11, 18, 19), (10, 9, 16, 17), (20, 19, 26, 27), (18, 17, 24, 25), (16, 2, 23), (13, 20, 54, 56), (19, 18, 25, 26), (17, 16, 23, 24), (25, 24, 31, 32), (23, 2, 30), (7, 13, 56, 21), (26, 25, 32, 33), (24, 23, 30, 31), (27, 26, 33, 34), (30, 2, 37), (34, 41, 49, 50), (33, 32, 39, 40), (31, 30, 37, 38), (34, 33, 40, 41), (32, 31, 38, 39), (41, 48, 43, 49), (40, 39, 46, 47), (38, 37, 44, 45), (41, 40, 47, 48), (39, 38, 45, 46), (37, 2, 44), (20, 27, 51, 54), (47, 46, 53, 1), (45, 44, 0, 52), (48, 47, 1, 55), (46, 45, 52, 53), (44, 2, 0), (50, 49, 28, 22), (21, 56, 8, 36), (56, 54, 14, 8), (54, 51, 15, 14), (42, 21, 36, 35), (43, 42, 35, 29), (51, 50, 22, 15), (49, 43, 29, 28)])
me_sphere_005.polygons.foreach_set('material_index', [2, 2, 0, 0, 0, 0, 0, 0, 0, 0, 2, 2, 0, 0, 0, 0, 2, 2, 0, 0, 0, 0, 2, 2, 0, 0, 0, 2, 2, 0, 0, 0, 2, 2, 0, 0, 0, 2, 2, 0, 0, 0, 0, 2, 2, 0, 0, 0, 1, 1, 1, 1, 1, 1, 1, 1])
_uv = me_sphere_005.uv_layers.new(name='UVMap')
_uv.uv.foreach_set('vector', [0.75, 0.3333, 0.75, 0.5, 0.625, 0.5, 0.625, 0.3333, 0.75, 0.6667, 0.75, 0.8333, 0.625, 0.8333, 0.625, 0.6667, 0.75, 0.1667, 0.75, 0.3333, 0.625, 0.3333, 0.625, 0.1667, 0.75, 0.5, 0.75, 0.6667, 0.625, 0.6667, 0.625, 0.5, 0.75, 0.8333, 0.6875, 1.0, 0.625, 0.8333, 0.75, 0.1667, 0.625, 0.1667, 0.625, 0.1667, 0.75, 0.1667, 0.625, 0.1667, 0.625, 0.3333, 0.5, 0.3333, 0.5, 0.1667, 0.625, 0.5, 0.625, 0.6667, 0.5, 0.6667, 0.5, 0.5, 0.625, 0.8333, 0.5625, 1.0, 0.5, 0.8333, 0.25, 0.1667, 0.125, 0.1667, 0.125, 0.1667, 0.25, 0.1667, 0.625, 0.3333, 0.625, 0.5, 0.5, 0.5, 0.5, 0.3333, 0.625, 0.6667, 0.625, 0.8333, 0.5, 0.8333, 0.5, 0.6667, 0.5, 0.1667, 0.5, 0.3333, 0.375, 0.3333, 0.375, 0.1667, 0.5, 0.5, 0.5, 0.6667, 0.375, 0.6667, 0.375, 0.5, 0.5, 0.8333, 0.4375, 1.0, 0.375, 0.8333, 0.875, 0.1667, 0.75, 0.1667, 0.75, 0.1667, 0.875, 0.1667, 0.5, 0.3333, 0.5, 0.5, 0.375, 0.5, 0.375, 0.3333, 0.5, 0.6667, 0.5, 0.8333, 0.375, 0.8333, 0.375, 0.6667, 0.375, 0.1667, 0.375, 0.3333, 0.25, 0.3333, 0.25, 0.1667, 0.375, 0.5, 0.375, 0.6667, 0.25, 0.6667, 0.25, 0.5, 0.375, 0.8333, 0.3125, 1.0, 0.25, 0.8333, 0.5, 0.1667, 0.375, 0.1667, 0.375, 0.1667, 0.5, 0.1667, 0.375, 0.3333, 0.375, 0.5, 0.25, 0.5, 0.25, 0.3333, 0.375, 0.6667, 0.375, 0.8333, 0.25, 0.8333, 0.25, 0.6667, 0.25, 0.5, 0.25, 0.6667, 0.125, 0.6667, 0.125, 0.5, 0.25, 0.8333, 0.1875, 1.0, 0.125, 0.8333, 0.625, 0.1667, 0.5, 0.1667, 0.5, 0.1667, 0.625, 0.1667, 0.25, 0.3333, 0.25, 0.5, 0.125, 0.5, 0.125, 0.3333, 0.25, 0.6667, 0.25, 0.8333, 0.125, 0.8333, 0.125, 0.6667, 0.25, 0.1667, 0.25, 0.3333, 0.125, 0.3333, 0.125, 0.1667, 0.125, 0.8333, 0.0625, 1.0, 0.0, 0.8333, 0.125, 0.1667, 0.0, 0.1667, 0.0, 0.1667, 0.125, 0.1667, 0.125, 0.3333, 0.125, 0.5, 0.0, 0.5, 0.0, 0.3333, 0.125, 0.6667, 0.125, 0.8333, 0.0, 0.8333, 0.0, 0.6667, 0.125, 0.1667, 0.125, 0.3333, 0.0, 0.3333, 0.0, 0.1667, 0.125, 0.5, 0.125, 0.6667, 0.0, 0.6667, 0.0, 0.5, 1.0, 0.1667, 0.875, 0.1667, 0.875, 0.1667, 1.0, 0.1667, 1.0, 0.3333, 1.0, 0.5, 0.875, 0.5, 0.875, 0.3333, 1.0, 0.6667, 1.0, 0.8333, 0.875, 0.8333, 0.875, 0.6667, 1.0, 0.1667, 1.0, 0.3333, 0.875, 0.3333, 0.875, 0.1667, 1.0, 0.5, 1.0, 0.6667, 0.875, 0.6667, 0.875, 0.5, 1.0, 0.8333, 0.9375, 1.0, 0.875, 0.8333, 0.375, 0.1667, 0.25, 0.1667, 0.25, 0.1667, 0.375, 0.1667, 0.875, 0.3333, 0.875, 0.5, 0.75, 0.5, 0.75, 0.3333, 0.875, 0.6667, 0.875, 0.8333, 0.75, 0.8333, 0.75, 0.6667, 0.875, 0.1667, 0.875, 0.3333, 0.75, 0.3333, 0.75, 0.1667, 0.875, 0.5, 0.875, 0.6667, 0.75, 0.6667, 0.75, 0.5, 0.875, 0.8333, 0.8125, 1.0, 0.75, 0.8333, 0.125, 0.1667, 0.0, 0.1667, 0.0, 0.1667, 0.125, 0.1667, 0.625, 0.1667, 0.5, 0.1667, 0.5, 0.1667, 0.625, 0.1667, 0.5, 0.1667, 0.375, 0.1667, 0.375, 0.1667, 0.5, 0.1667, 0.375, 0.1667, 0.25, 0.1667, 0.25, 0.1667, 0.375, 0.1667, 0.75, 0.1667, 0.625, 0.1667, 0.625, 0.1667, 0.75, 0.1667, 0.875, 0.1667, 0.75, 0.1667, 0.75, 0.1667, 0.875, 0.1667, 0.25, 0.1667, 0.125, 0.1667, 0.125, 0.1667, 0.25, 0.1667, 1.0, 0.1667, 0.875, 0.1667, 0.875, 0.1667, 1.0, 0.1667])
me_sphere_005.materials.append(mat_grass_green)
me_sphere_005.materials.append(mat_trunk)
me_sphere_005.materials.append(mat_white_flower)
me_sphere_005.use_remesh_fix_poles = True
me_sphere_005.use_remesh_preserve_attributes = False
me_sphere_005.use_mirror_vertex_groups = False
me_sphere_005.update()
me_sphere_006 = bpy.data.meshes.new('Sphere.006')
me_sphere_006.from_pydata([(3.619e-08, 0.8155, 5.135), (2.518e-08, 1.916, 3.539), (-1.379e-07, 8.374e-09, 5.879), (0.5766, 0.5766, 5.135), (1.24, 1.24, 4.731), (1.121, 1.121, 4.029), (1.355, 1.355, 3.539), (1.381, 1.381, 3.072), (0.2621, 1.219e-07, 0.02235), (0.8155, 1.542e-07, 5.135), (1.753, 2.194e-07, 4.731), (1.585, 1.614e-07, 4.029), (1.916, 2.711e-07, 3.539), (1.953, 1.629e-07, 3.072), (0.1854, -0.1854, 0.02235), (4.604e-08, -0.2621, 0.02235), (0.5766, -0.5766, 5.135), (1.24, -1.24, 4.731), (1.121, -1.121, 4.029), (1.355, -1.355, 3.539), (1.381, -1.381, 3.072), (0.1854, 0.1854, 2.718), (-0.1854, -0.1854, 0.02235), (-4.073e-08, -0.8155, 5.135), (9.751e-08, -1.753, 4.731), (7.476e-08, -1.585, 4.029), (5.271e-08, -1.916, 3.539), (2.629e-08, -1.953, 3.072), (-0.2621, 1.219e-07, 0.02235), (-0.1854, 0.1854, 0.02235), (-0.5766, -0.5766, 5.135), (-1.24, -1.24, 4.731), (-1.121, -1.121, 4.029), (-1.355, -1.355, 3.539), (-1.381, -1.381, 3.072), (3.822e-08, 0.2621, 0.02235), (0.1854, 0.1854, 0.02235), (-0.8155, 2.514e-07, 5.135), (-1.753, 9.87e-08, 4.731), (-1.585, 2.086e-07, 4.029), (-1.916, 2.051e-07, 3.539), (-1.953, 1.629e-07, 3.072), (3.822e-08, 0.2621, 2.718), (-0.1854, 0.1854, 2.718), (-0.5766, 0.5766, 5.135), (-1.24, 1.24, 4.731), (-1.121, 1.121, 4.029), (-1.355, 1.355, 3.539), (-1.381, 1.381, 3.072), (-0.2621, 1.219e-07, 2.718), (-0.1854, -0.1854, 2.718), (4.604e-08, -0.2621, 2.718), (-8.35e-08, 1.753, 4.731), (7.476e-08, 1.585, 4.029), (0.1854, -0.1854, 2.718), (-3.192e-08, 1.953, 3.072), (0.2621, 1.219e-07, 2.718)], [], [(1, 53, 5, 6), (52, 0, 3, 4), (55, 1, 6, 7), (53, 52, 4, 5), (0, 2, 3), (55, 7, 21, 42), (7, 6, 12, 13), (5, 4, 10, 11), (3, 2, 9), (27, 34, 50, 51), (6, 5, 11, 12), (4, 3, 9, 10), (13, 12, 19, 20), (11, 10, 17, 18), (9, 2, 16), (48, 55, 42, 43), (12, 11, 18, 19), (10, 9, 16, 17), (20, 19, 26, 27), (18, 17, 24, 25), (16, 2, 23), (13, 20, 54, 56), (19, 18, 25, 26), (17, 16, 23, 24), (25, 24, 31, 32), (23, 2, 30), (7, 13, 56, 21), (26, 25, 32, 33), (24, 23, 30, 31), (27, 26, 33, 34), (30, 2, 37), (34, 41, 49, 50), (33, 32, 39, 40), (31, 30, 37, 38), (34, 33, 40, 41), (32, 31, 38, 39), (41, 48, 43, 49), (40, 39, 46, 47), (38, 37, 44, 45), (41, 40, 47, 48), (39, 38, 45, 46), (37, 2, 44), (20, 27, 51, 54), (47, 46, 53, 1), (45, 44, 0, 52), (48, 47, 1, 55), (46, 45, 52, 53), (44, 2, 0), (50, 49, 28, 22), (21, 56, 8, 36), (56, 54, 14, 8), (54, 51, 15, 14), (42, 21, 36, 35), (43, 42, 35, 29), (51, 50, 22, 15), (49, 43, 29, 28)])
me_sphere_006.polygons.foreach_set('material_index', [0, 0, 0, 0, 0, 0, 0, 0, 0, 0, 0, 0, 0, 0, 0, 0, 0, 0, 0, 0, 0, 0, 0, 0, 0, 0, 0, 0, 0, 0, 0, 0, 0, 0, 0, 0, 0, 0, 0, 0, 0, 0, 0, 0, 0, 0, 0, 0, 1, 1, 1, 1, 1, 1, 1, 1])
_uv = me_sphere_006.uv_layers.new(name='UVMap')
_uv.uv.foreach_set('vector', [0.75, 0.3333, 0.75, 0.5, 0.625, 0.5, 0.625, 0.3333, 0.75, 0.6667, 0.75, 0.8333, 0.625, 0.8333, 0.625, 0.6667, 0.75, 0.1667, 0.75, 0.3333, 0.625, 0.3333, 0.625, 0.1667, 0.75, 0.5, 0.75, 0.6667, 0.625, 0.6667, 0.625, 0.5, 0.75, 0.8333, 0.6875, 1.0, 0.625, 0.8333, 0.75, 0.1667, 0.625, 0.1667, 0.625, 0.1667, 0.75, 0.1667, 0.625, 0.1667, 0.625, 0.3333, 0.5, 0.3333, 0.5, 0.1667, 0.625, 0.5, 0.625, 0.6667, 0.5, 0.6667, 0.5, 0.5, 0.625, 0.8333, 0.5625, 1.0, 0.5, 0.8333, 0.25, 0.1667, 0.125, 0.1667, 0.125, 0.1667, 0.25, 0.1667, 0.625, 0.3333, 0.625, 0.5, 0.5, 0.5, 0.5, 0.3333, 0.625, 0.6667, 0.625, 0.8333, 0.5, 0.8333, 0.5, 0.6667, 0.5, 0.1667, 0.5, 0.3333, 0.375, 0.3333, 0.375, 0.1667, 0.5, 0.5, 0.5, 0.6667, 0.375, 0.6667, 0.375, 0.5, 0.5, 0.8333, 0.4375, 1.0, 0.375, 0.8333, 0.875, 0.1667, 0.75, 0.1667, 0.75, 0.1667, 0.875, 0.1667, 0.5, 0.3333, 0.5, 0.5, 0.375, 0.5, 0.375, 0.3333, 0.5, 0.6667, 0.5, 0.8333, 0.375, 0.8333, 0.375, 0.6667, 0.375, 0.1667, 0.375, 0.3333, 0.25, 0.3333, 0.25, 0.1667, 0.375, 0.5, 0.375, 0.6667, 0.25, 0.6667, 0.25, 0.5, 0.375, 0.8333, 0.3125, 1.0, 0.25, 0.8333, 0.5, 0.1667, 0.375, 0.1667, 0.375, 0.1667, 0.5, 0.1667, 0.375, 0.3333, 0.375, 0.5, 0.25, 0.5, 0.25, 0.3333, 0.375, 0.6667, 0.375, 0.8333, 0.25, 0.8333, 0.25, 0.6667, 0.25, 0.5, 0.25, 0.6667, 0.125, 0.6667, 0.125, 0.5, 0.25, 0.8333, 0.1875, 1.0, 0.125, 0.8333, 0.625, 0.1667, 0.5, 0.1667, 0.5, 0.1667, 0.625, 0.1667, 0.25, 0.3333, 0.25, 0.5, 0.125, 0.5, 0.125, 0.3333, 0.25, 0.6667, 0.25, 0.8333, 0.125, 0.8333, 0.125, 0.6667, 0.25, 0.1667, 0.25, 0.3333, 0.125, 0.3333, 0.125, 0.1667, 0.125, 0.8333, 0.0625, 1.0, 0.0, 0.8333, 0.125, 0.1667, 0.0, 0.1667, 0.0, 0.1667, 0.125, 0.1667, 0.125, 0.3333, 0.125, 0.5, 0.0, 0.5, 0.0, 0.3333, 0.125, 0.6667, 0.125, 0.8333, 0.0, 0.8333, 0.0, 0.6667, 0.125, 0.1667, 0.125, 0.3333, 0.0, 0.3333, 0.0, 0.1667, 0.125, 0.5, 0.125, 0.6667, 0.0, 0.6667, 0.0, 0.5, 1.0, 0.1667, 0.875, 0.1667, 0.875, 0.1667, 1.0, 0.1667, 1.0, 0.3333, 1.0, 0.5, 0.875, 0.5, 0.875, 0.3333, 1.0, 0.6667, 1.0, 0.8333, 0.875, 0.8333, 0.875, 0.6667, 1.0, 0.1667, 1.0, 0.3333, 0.875, 0.3333, 0.875, 0.1667, 1.0, 0.5, 1.0, 0.6667, 0.875, 0.6667, 0.875, 0.5, 1.0, 0.8333, 0.9375, 1.0, 0.875, 0.8333, 0.375, 0.1667, 0.25, 0.1667, 0.25, 0.1667, 0.375, 0.1667, 0.875, 0.3333, 0.875, 0.5, 0.75, 0.5, 0.75, 0.3333, 0.875, 0.6667, 0.875, 0.8333, 0.75, 0.8333, 0.75, 0.6667, 0.875, 0.1667, 0.875, 0.3333, 0.75, 0.3333, 0.75, 0.1667, 0.875, 0.5, 0.875, 0.6667, 0.75, 0.6667, 0.75, 0.5, 0.875, 0.8333, 0.8125, 1.0, 0.75, 0.8333, 0.125, 0.1667, 0.0, 0.1667, 0.0, 0.1667, 0.125, 0.1667, 0.625, 0.1667, 0.5, 0.1667, 0.5, 0.1667, 0.625, 0.1667, 0.5, 0.1667, 0.375, 0.1667, 0.375, 0.1667, 0.5, 0.1667, 0.375, 0.1667, 0.25, 0.1667, 0.25, 0.1667, 0.375, 0.1667, 0.75, 0.1667, 0.625, 0.1667, 0.625, 0.1667, 0.75, 0.1667, 0.875, 0.1667, 0.75, 0.1667, 0.75, 0.1667, 0.875, 0.1667, 0.25, 0.1667, 0.125, 0.1667, 0.125, 0.1667, 0.25, 0.1667, 1.0, 0.1667, 0.875, 0.1667, 0.875, 0.1667, 1.0, 0.1667])
me_sphere_006.materials.append(mat_grass_green)
me_sphere_006.materials.append(mat_trunk)
me_sphere_006.use_remesh_fix_poles = True
me_sphere_006.use_remesh_preserve_attributes = False
me_sphere_006.use_mirror_vertex_groups = False
me_sphere_006.update()
me_cube_004 = bpy.data.meshes.new('Cube.004')
me_cube_004.from_pydata([(-1.0, -1.0, -1.0), (-1.0, -1.0, 1.0), (-1.0, 1.0, -1.0), (-1.0, 1.0, 1.0), (1.0, -1.0, -1.0), (1.0, -1.0, 1.0), (1.0, 1.0, -1.0), (1.0, 1.0, 1.0)], [], [(0, 1, 3, 2), (2, 3, 7, 6), (6, 7, 5, 4), (4, 5, 1, 0), (2, 6, 4, 0), (7, 3, 1, 5)])
_uv = me_cube_004.uv_layers.new(name='UVMap')
_uv.uv.foreach_set('vector', [0.375, 0.0, 0.625, 0.0, 0.625, 0.25, 0.375, 0.25, 0.375, 0.25, 0.625, 0.25, 0.625, 0.5, 0.375, 0.5, 0.375, 0.5, 0.625, 0.5, 0.625, 0.75, 0.375, 0.75, 0.375, 0.75, 0.625, 0.75, 0.625, 1.0, 0.375, 1.0, 0.125, 0.5, 0.375, 0.5, 0.375, 0.75, 0.125, 0.75, 0.625, 0.5, 0.875, 0.5, 0.875, 0.75, 0.625, 0.75])
me_cube_004.use_remesh_fix_poles = True
me_cube_004.use_remesh_preserve_attributes = False
me_cube_004.use_mirror_vertex_groups = False
me_cube_004.update()
me_cube_005 = bpy.data.meshes.new('Cube.005')
me_cube_005.from_pydata([(-1.0, -1.0, -1.0), (-1.0, -1.0, 1.0), (-1.0, 1.0, -1.0), (-1.0, 1.0, 1.0), (1.0, -1.0, -1.0), (1.0, -1.0, 1.0), (1.0, 1.0, -1.0), (1.0, 1.0, 1.0)], [], [(0, 1, 3, 2), (2, 3, 7, 6), (6, 7, 5, 4), (4, 5, 1, 0), (2, 6, 4, 0), (7, 3, 1, 5)])
_uv = me_cube_005.uv_layers.new(name='UVMap')
_uv.uv.foreach_set('vector', [0.375, 0.0, 0.625, 0.0, 0.625, 0.25, 0.375, 0.25, 0.375, 0.25, 0.625, 0.25, 0.625, 0.5, 0.375, 0.5, 0.375, 0.5, 0.625, 0.5, 0.625, 0.75, 0.375, 0.75, 0.375, 0.75, 0.625, 0.75, 0.625, 1.0, 0.375, 1.0, 0.125, 0.5, 0.375, 0.5, 0.375, 0.75, 0.125, 0.75, 0.625, 0.5, 0.875, 0.5, 0.875, 0.75, 0.625, 0.75])
me_cube_005.use_remesh_fix_poles = True
me_cube_005.use_remesh_preserve_attributes = False
me_cube_005.use_mirror_vertex_groups = False
me_cube_005.update()
me_cube_006 = bpy.data.meshes.new('Cube.006')
me_cube_006.from_pydata([(-1.0, -1.0, -1.0), (-1.0, -1.0, 1.0), (-1.0, 1.0, -1.0), (-1.0, 1.0, 1.0), (1.0, -1.0, -1.0), (1.0, -1.0, 1.0), (1.0, 1.0, -1.0), (1.0, 1.0, 1.0)], [], [(0, 1, 3, 2), (2, 3, 7, 6), (6, 7, 5, 4), (4, 5, 1, 0), (2, 6, 4, 0), (7, 3, 1, 5)])
_uv = me_cube_006.uv_layers.new(name='UVMap')
_uv.uv.foreach_set('vector', [0.375, 0.0, 0.625, 0.0, 0.625, 0.25, 0.375, 0.25, 0.375, 0.25, 0.625, 0.25, 0.625, 0.5, 0.375, 0.5, 0.375, 0.5, 0.625, 0.5, 0.625, 0.75, 0.375, 0.75, 0.375, 0.75, 0.625, 0.75, 0.625, 1.0, 0.375, 1.0, 0.125, 0.5, 0.375, 0.5, 0.375, 0.75, 0.125, 0.75, 0.625, 0.5, 0.875, 0.5, 0.875, 0.75, 0.625, 0.75])
me_cube_006.use_remesh_fix_poles = True
me_cube_006.use_remesh_preserve_attributes = False
me_cube_006.use_mirror_vertex_groups = False
me_cube_006.update()
me_cube_007 = bpy.data.meshes.new('Cube.007')
me_cube_007.from_pydata([(-1.0, -1.0, -1.0), (-1.0, -1.0, 1.0), (-1.0, 1.0, -1.0), (-1.0, 1.0, 1.0), (1.0, -1.0, -1.0), (1.0, -1.0, 1.0), (1.0, 1.0, -1.0), (1.0, 1.0, 1.0)], [], [(0, 1, 3, 2), (2, 3, 7, 6), (6, 7, 5, 4), (4, 5, 1, 0), (2, 6, 4, 0), (7, 3, 1, 5)])
_uv = me_cube_007.uv_layers.new(name='UVMap')
_uv.uv.foreach_set('vector', [0.375, 0.0, 0.625, 0.0, 0.625, 0.25, 0.375, 0.25, 0.375, 0.25, 0.625, 0.25, 0.625, 0.5, 0.375, 0.5, 0.375, 0.5, 0.625, 0.5, 0.625, 0.75, 0.375, 0.75, 0.375, 0.75, 0.625, 0.75, 0.625, 1.0, 0.375, 1.0, 0.125, 0.5, 0.375, 0.5, 0.375, 0.75, 0.125, 0.75, 0.625, 0.5, 0.875, 0.5, 0.875, 0.75, 0.625, 0.75])
me_cube_007.use_remesh_fix_poles = True
me_cube_007.use_remesh_preserve_attributes = False
me_cube_007.use_mirror_vertex_groups = False
me_cube_007.update()
me_cube_008 = bpy.data.meshes.new('Cube.008')
me_cube_008.from_pydata([(-1.0, -1.0, -1.0), (-1.0, -1.0, 1.0), (-1.0, 1.0, -1.0), (-1.0, 1.0, 1.0), (1.0, -1.0, -1.0), (1.0, -1.0, 1.0), (1.0, 1.0, -1.0), (1.0, 1.0, 1.0)], [], [(0, 1, 3, 2), (2, 3, 7, 6), (6, 7, 5, 4), (4, 5, 1, 0), (2, 6, 4, 0), (7, 3, 1, 5)])
_uv = me_cube_008.uv_layers.new(name='UVMap')
_uv.uv.foreach_set('vector', [0.375, 0.0, 0.625, 0.0, 0.625, 0.25, 0.375, 0.25, 0.375, 0.25, 0.625, 0.25, 0.625, 0.5, 0.375, 0.5, 0.375, 0.5, 0.625, 0.5, 0.625, 0.75, 0.375, 0.75, 0.375, 0.75, 0.625, 0.75, 0.625, 1.0, 0.375, 1.0, 0.125, 0.5, 0.375, 0.5, 0.375, 0.75, 0.125, 0.75, 0.625, 0.5, 0.875, 0.5, 0.875, 0.75, 0.625, 0.75])
me_cube_008.use_remesh_fix_poles = True
me_cube_008.use_remesh_preserve_attributes = False
me_cube_008.use_mirror_vertex_groups = False
me_cube_008.update()

# ---- objects
ob_placesize = bpy.data.objects.new('PlaceSize', me_cube_003)
ob_bed_with_garter = bpy.data.objects.new('Bed with Garter', me_cube_002)
ob_cofe_tree_fruit_001 = bpy.data.objects.new('Cofe Tree Fruit.001', me_sphere_004)
ob_cofe_tree_flower_001 = bpy.data.objects.new('Cofe Tree Flower.001', me_sphere_005)
ob_cofe_tree_001 = bpy.data.objects.new('Cofe Tree.001', me_sphere_006)
ob_cube_001 = bpy.data.objects.new('Cube.001', me_cube_004)
ob_cube_002 = bpy.data.objects.new('Cube.002', me_cube_005)
ob_cube_003 = bpy.data.objects.new('Cube.003', me_cube_006)
ob_cube_004 = bpy.data.objects.new('Cube.004', me_cube_007)
ob_cube_005 = bpy.data.objects.new('Cube.005', me_cube_008)

# ---- transforms, parenting, visibility, modifiers, constraints
ob_placesize.location = (6.975, 4.08, 1.758)
ob_placesize.scale = (0.7396, 0.7396, 0.7396)
ob_placesize.lineart.crease_threshold = 0.0
ob_bed_with_garter.location = (0.0, 6.0, 0.0)
ob_bed_with_garter.lock_rotations_4d = False
ob_bed_with_garter.empty_display_type = 'ARROWS'
ob_bed_with_garter.lineart.crease_threshold = 0.0
ob_cofe_tree_fruit_001.location = (0.0, 0.0, 0.0)
ob_cofe_tree_fruit_001.lineart.crease_threshold = 0.0
_m = ob_cofe_tree_fruit_001.modifiers.new('Auto Smooth', 'NODES')
_m.node_group = ng_auto_smooth
_gi = [s.identifier for s in ng_auto_smooth.interface.items_tree if s.item_type == 'SOCKET' and s.in_out == 'INPUT']
_m[_gi[1]] = 0.5236  # Angle
ob_cofe_tree_flower_001.location = (4.0, 0.0, 0.0)
ob_cofe_tree_flower_001.lineart.crease_threshold = 0.0
ob_cofe_tree_001.location = (8.0, 0.0, 0.0)
ob_cofe_tree_001.lineart.crease_threshold = 0.0
ob_cube_001.location = (1.0, 3.0, 1.0)
ob_cube_001.scale = (0.7396, 0.7396, 0.7396)
ob_cube_001.lineart.crease_threshold = 0.0
ob_cube_002.location = (3.0, 3.0, 1.0)
ob_cube_002.scale = (0.7396, 0.7396, 0.7396)
ob_cube_002.lineart.crease_threshold = 0.0
ob_cube_003.location = (5.0, 3.0, 1.0)
ob_cube_003.scale = (0.7396, 0.7396, 0.7396)
ob_cube_003.lineart.crease_threshold = 0.0
ob_cube_004.location = (7.0, 3.0, 1.0)
ob_cube_004.scale = (0.7396, 0.7396, 0.7396)
ob_cube_004.lineart.crease_threshold = 0.0
ob_cube_005.location = (7.0, 1.0, 1.0)
ob_cube_005.scale = (0.7396, 0.7396, 0.7396)
ob_cube_005.lineart.crease_threshold = 0.0

# ---- collection membership
scene.collection.objects.link(ob_placesize)
scene.collection.objects.link(ob_bed_with_garter)
scene.collection.objects.link(ob_cofe_tree_fruit_001)
scene.collection.objects.link(ob_cofe_tree_flower_001)
scene.collection.objects.link(ob_cofe_tree_001)
col_places.objects.link(ob_cube_001)
col_places.objects.link(ob_cube_002)
col_places.objects.link(ob_cube_003)
col_places.objects.link(ob_cube_004)
col_places.objects.link(ob_cube_005)

# ---- scene / render settings (as saved in the file)
scene.frame_start = 1; scene.frame_end = 250; scene.frame_set(2)
scene.render.engine = 'BLENDER_EEVEE_NEXT'
scene.render.image_settings.exr_codec = 'NONE'
scene.render.simplify_subdivision_render = 0
scene.render.simplify_child_particles_render = 0.0
scene.cycles.use_denoising = False
scene.cycles.samples = 128
scene.cycles.sampling_pattern = 'TABULATED_SOBOL'
scene.cycles.use_adaptive_sampling = False
scene.cycles.use_light_tree = False
scene.view_settings.view_transform = 'Filmic'
bpy.context.view_layer.update()

# ---- added for rendering (the .blend has no active camera and no usable light): camera, sun + grey world if the file has none
cam_auto = bpy.data.cameras.new('AutoCamera')
cam_auto.lens = 50.0
cam_auto.sensor_width = 36.0
cam_auto.clip_end = 1000.0
ob_auto_camera = bpy.data.objects.new('AutoCamera', cam_auto)
scene.collection.objects.link(ob_auto_camera)
ob_auto_camera.location = (18.3645, -15.214, 14.4927)
ob_auto_camera.rotation_euler = (1.09748, -7.21219e-08, 0.694738)
scene.camera = ob_auto_camera
light_auto_sun = bpy.data.lights.new('AutoSun', 'SUN')
light_auto_sun.energy = 3.0
light_auto_sun.angle = 0.0523599
ob_auto_sun = bpy.data.objects.new('AutoSun', light_auto_sun)
scene.collection.objects.link(ob_auto_sun)
ob_auto_sun.rotation_euler = (0.872665, 0.174533, 0.523599)
if scene.world is None:
    world_auto = bpy.data.worlds.new('AutoWorld')
    world_auto.color = (0.3, 0.3, 0.3)
    scene.world = world_auto
bpy.context.view_layer.update()
